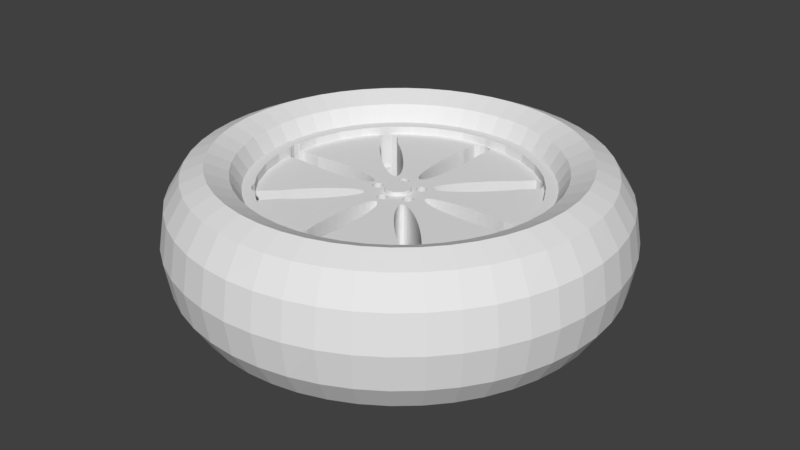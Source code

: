 # Source: wheel1.blend  (saved by Blender 2.79.0; exported with 4.5.12 LTS)
import bpy
from mathutils import Matrix  # noqa: F401  (used for matrix-valued properties, if any)

bpy.ops.wm.read_factory_settings(use_empty=True)
scene = bpy.context.scene
scene.name = 'Scene'

# ---- collections
col_collection_1 = bpy.data.collections.new('Collection 1'); scene.collection.children.link(col_collection_1)

# ---- world
world_world = bpy.data.worlds.new('World'); scene.world = world_world
world_world.color = (0.05088, 0.05088, 0.05088)
world_world.use_sun_shadow = False
world_world.sun_shadow_jitter_overblur = 0.0
world_world.cycles.sampling_method = 'MANUAL'

# ---- meshes
me_cylinder = bpy.data.meshes.new('Cylinder')
me_cylinder.from_pydata([(0.0, 0.7546, 0.8163), (0.1472, 0.7401, 0.8163), (0.2888, 0.6972, 0.8163), (0.4192, 0.6274, 0.8163), (0.5336, 0.5336, 0.8163), (0.6274, 0.4192, 0.8163), (0.6972, 0.2888, 0.8163), (0.7401, 0.1472, 0.8163), (0.7401, -0.1472, 0.8163), (0.6972, -0.2888, 0.8163), (0.6274, -0.4192, 0.8163), (0.4192, -0.6274, 0.8163), (0.2888, -0.6972, 0.8163), (0.1472, -0.7401, 0.8163), (-0.1472, -0.7401, 0.8163), (-0.2888, -0.6972, 0.8163), (-0.4192, -0.6274, 0.8163), (-0.6274, -0.4192, 0.8163), (-0.6972, -0.2888, 0.8163), (-0.7401, -0.1472, 0.8163), (-0.7401, 0.1472, 0.8163), (-0.6972, 0.2888, 0.8163), (-0.6274, 0.4192, 0.8163), (-0.5336, 0.5336, 0.8163), (-0.4192, 0.6274, 0.8163), (-0.2888, 0.6972, 0.8163), (-0.1472, 0.7401, 0.8163), (0.0, 1.0, -1.0), (0.0, 1.0, 1.0), (0.1951, 0.9808, -1.0), (0.1951, 0.9808, 1.0), (0.3827, 0.9239, -1.0), (0.3827, 0.9239, 1.0), (0.5556, 0.8315, -1.0), (0.5556, 0.8315, 1.0), (0.7071, 0.7071, -1.0), (0.7071, 0.7071, 1.0), (0.8315, 0.5556, -1.0), (0.8315, 0.5556, 1.0), (0.9239, 0.3827, -1.0), (0.9239, 0.3827, 1.0), (0.9808, 0.1951, -1.0), (0.9808, 0.1951, 1.0), (1.0, 7.55e-08, -1.0), (1.0, 7.55e-08, 1.0), (0.9808, -0.1951, -1.0), (0.9808, -0.1951, 1.0), (0.9239, -0.3827, -1.0), (0.9239, -0.3827, 1.0), (0.8315, -0.5556, -1.0), (0.8315, -0.5556, 1.0), (0.7071, -0.7071, -1.0), (0.7071, -0.7071, 1.0), (0.5556, -0.8315, -1.0), (0.5556, -0.8315, 1.0), (0.3827, -0.9239, -1.0), (0.3827, -0.9239, 1.0), (0.1951, -0.9808, -1.0), (0.1951, -0.9808, 1.0), (-3.258e-07, -1.0, -1.0), (-3.258e-07, -1.0, 1.0), (-0.1951, -0.9808, -1.0), (-0.1951, -0.9808, 1.0), (-0.3827, -0.9239, -1.0), (-0.3827, -0.9239, 1.0), (-0.5556, -0.8315, -1.0), (-0.5556, -0.8315, 1.0), (-0.7071, -0.7071, -1.0), (-0.7071, -0.7071, 1.0), (-0.8315, -0.5556, -1.0), (-0.8315, -0.5556, 1.0), (-0.9239, -0.3827, -1.0), (-0.9239, -0.3827, 1.0), (-0.9808, -0.1951, -1.0), (-0.9808, -0.1951, 1.0), (-1.0, 9.656e-07, -1.0), (-1.0, 9.656e-07, 1.0), (-0.9808, 0.1951, -1.0), (-0.9808, 0.1951, 1.0), (-0.9239, 0.3827, -1.0), (-0.9239, 0.3827, 1.0), (-0.8315, 0.5556, -1.0), (-0.8315, 0.5556, 1.0), (-0.7071, 0.7071, -1.0), (-0.7071, 0.7071, 1.0), (-0.5556, 0.8315, -1.0), (-0.5556, 0.8315, 1.0), (-0.3827, 0.9239, -1.0), (-0.3827, 0.9239, 1.0), (-0.1951, 0.9808, -1.0), (-0.1951, 0.9808, 1.0), (0.6274, -0.4192, 1.0), (0.0, 0.7546, 1.0), (-0.1472, 0.7401, 1.0), (-0.2888, 0.6972, 1.0), (-0.6972, -0.2888, 1.0), (-0.6274, -0.4192, 1.0), (-0.7401, -0.1472, 1.0), (-0.1472, -0.7401, 1.0), (-0.2888, -0.6972, 1.0), (0.7401, 0.1472, 1.0), (0.4192, 0.6274, 1.0), (0.6972, 0.2888, 1.0), (0.1472, -0.7401, 1.0), (-0.5336, 0.5336, 1.0), (-0.4192, 0.6274, 1.0), (-0.6274, 0.4192, 1.0), (0.7401, -0.1472, 1.0), (0.4192, -0.6274, 1.0), (0.6972, -0.2888, 1.0), (-0.4192, -0.6274, 1.0), (-0.7401, 0.1472, 1.0), (0.5336, 0.5336, 1.0), (0.2888, -0.6972, 1.0), (0.6274, 0.4192, 1.0), (-0.6972, 0.2888, 1.0), (0.2888, 0.6972, 1.0), (0.1472, 0.7401, 1.0), (0.1813, -0.1426, 0.8163), (0.1813, -0.1426, -1.0), (0.1222, -0.1316, 0.8163), (0.1222, -0.1316, -1.0), (0.1346, 0.1084, 0.8163), (0.1346, 0.1084, -1.0), (0.2906, 0.2013, 0.8163), (0.2906, 0.2013, -1.0), (0.2507, 0.1693, 0.8163), (0.2507, 0.1693, -1.0), (0.1546, 0.1121, 0.8163), (0.1546, 0.1121, -1.0), (0.1215, -0.164, 0.8163), (0.1215, -0.164, -1.0), (0.3284, -0.4227, 0.8163), (0.3284, -0.4227, -1.0), (0.5384, -0.5477, 1.0), (0.5384, -0.5477, -1.0), (0.3699, -0.4593, 0.8163), (0.3699, -0.4593, -1.0), (0.1178, -0.144, 0.8163), (0.1178, -0.144, -1.0), (5.96e-08, -0.7707, 1.0), (5.96e-08, -0.7707, -1.0), (-0.05654, -0.3638, 0.8163), (-0.05654, -0.3638, -1.0), (0.4499, 0.3606, 0.8163), (0.4499, 0.3606, -1.0), (-0.0278, -0.7651, 1.0), (-0.0278, -0.7651, -1.0), (0.4819, 0.4005, 0.8163), (0.4819, 0.4005, -1.0), (-0.05088, -0.6399, 0.8163), (-0.05088, -0.6399, -1.0), (0.2137, 0.1432, 0.8163), (0.2137, 0.1432, -1.0), (0.1813, 0.1239, 0.8163), (0.1813, 0.1239, -1.0), (0.1222, 0.1128, 0.8163), (0.1222, 0.1128, -1.0), (0.3818, -0.4687, -1.0), (0.4099, -0.4912, 0.8163), (0.4099, -0.4912, -1.0), (0.3321, 0.2379, 0.8163), (0.3321, 0.2379, -1.0), (0.4133, 0.3191, 0.8163), (0.4133, 0.3191, -1.0), (0.3735, 0.2776, 0.8163), (0.3735, 0.2776, -1.0), (0.3284, 0.4039, 0.8163), (0.3284, 0.4039, -1.0), (0.4133, -0.3378, 0.8163), (0.4133, -0.3378, -1.0), (0.3699, 0.4405, 0.8163), (0.3699, 0.4405, -1.0), (0.4499, -0.3793, 0.8163), (0.4499, -0.3793, -1.0), (0.3833, 0.4512, 0.8163), (0.1215, 0.1452, 0.8163), (0.1215, 0.1452, -1.0), (0.1332, 0.1719, 0.8163), (0.1332, 0.1719, -1.0), (0.4819, -0.4193, 0.8163), (0.4819, -0.4193, -1.0), (0.3735, -0.2964, 0.8163), (0.3735, -0.2964, -1.0), (0.2507, -0.1881, 0.8163), (0.2507, -0.1881, -1.0), (0.3321, -0.2566, 0.8163), (0.3321, -0.2566, -1.0), (0.2906, -0.22, 0.8163), (0.2906, -0.22, -1.0), (0.2472, 0.3227, 0.8163), (0.2472, 0.3227, -1.0), (0.1526, 0.2044, 0.8163), (0.1526, 0.2044, -1.0), (0.287, 0.3642, 0.8163), (0.287, 0.3642, -1.0), (0.5424, 0.5229, 1.0), (0.5424, 0.5229, 0.8163), (0.5384, 0.529, 1.0), (0.5384, 0.529, -1.0), (0.4392, 0.5062, 0.8163), (0.4392, 0.5062, -1.0), (0.4099, 0.4725, 0.8163), (0.4099, 0.4725, -1.0), (0.2137, -0.1619, 0.8163), (0.2137, -0.1619, -1.0), (0.05654, -0.5891, 0.8163), (0.05654, -0.5891, -1.0), (0.06002, -0.5339, 0.8163), (0.06002, -0.5339, -1.0), (0.05088, -0.6399, 0.8163), (0.05088, -0.6399, -1.0), (0.1346, -0.1271, 0.8163), (0.1346, -0.1271, -1.0), (0.287, -0.3829, 0.8163), (0.287, -0.3829, -1.0), (0.1332, -0.1907, 0.8163), (0.1332, -0.1907, -1.0), (0.2472, -0.3415, 0.8163), (0.2472, -0.3415, -1.0), (-0.034, -0.2318, 0.8163), (-0.034, -0.2318, -1.0), (-0.04327, -0.2684, 0.8163), (-0.04327, -0.2684, -1.0), (0.06119, -0.4765, 0.8163), (0.06119, -0.4765, -1.0), (0.06002, -0.4191, 0.8163), (0.06002, -0.4191, -1.0), (-0.05088, -0.313, 0.8163), (-0.05088, -0.313, -1.0), (0.1787, -0.26, 0.8163), (0.1787, -0.26, -1.0), (0.1546, -0.1309, 0.8163), (0.1546, -0.1309, -1.0), (0.2107, -0.3, 0.8163), (0.2107, -0.3, -1.0), (0.1525, -0.2231, 0.8163), (0.1525, -0.2231, -1.0), (0.05404, -0.6845, 0.8163), (0.05404, -0.6845, -1.0), (0.7594, 5.734e-08, 1.0), (0.7613, -0.009375, 1.0), (0.7613, -0.009375, -1.0), (0.5362, 0.5304, 1.0), (0.5362, 0.5304, 0.8163), (0.2107, 0.2813, 0.8163), (0.2107, 0.2813, -1.0), (0.1787, 0.2413, 0.8163), (0.1787, 0.2413, -1.0), (0.1178, 0.1253, 0.8163), (0.1178, 0.1253, -1.0), (0.5156, 0.4298, 0.8163), (0.5156, 0.4298, -1.0), (0.4392, -0.525, 0.8163), (0.4392, -0.525, -1.0), (0.4645, -0.5515, 0.8163), (0.4645, -0.5515, -1.0), (0.7557, -0.03718, 1.0), (0.7557, -0.03718, -1.0), (0.7501, -0.04615, 1.0), (0.7501, -0.04615, 0.8163), (0.7389, -0.06391, 0.8163), (0.7389, -0.06391, -1.0), (0.4839, -0.5705, 0.8163), (0.4839, -0.5705, -1.0), (0.6752, -0.06341, 0.8163), (0.6752, -0.06341, -1.0), (0.7118, -0.06429, 0.8163), (0.7118, -0.06429, -1.0), (0.4839, 0.5517, 0.8163), (0.4839, 0.5517, -1.0), (0.4645, 0.5327, 0.8163), (0.4645, 0.5327, -1.0), (0.5147, 0.5446, 0.8163), (0.5147, 0.5446, -1.0), (0.0278, -0.7651, 1.0), (0.0278, -0.7651, -1.0), (0.554, 0.5053, 0.8163), (0.554, 0.5053, -1.0), (0.5611, 0.4746, 0.8163), (0.5611, 0.4746, -1.0), (0.5611, -0.4933, 0.8163), (0.5611, -0.4933, -1.0), (-0.05279, -0.7494, 1.0), (-0.05279, -0.7494, 0.8163), (-0.05454, -0.7483, 0.8163), (-0.05454, -0.7483, -1.0), (0.7118, 0.04554, 0.8163), (0.7118, 0.04554, -1.0), (0.7389, 0.04516, 0.8163), (0.7389, 0.04516, -1.0), (0.5421, 0.4551, 0.8163), (0.5421, 0.4551, -1.0), (0.5156, -0.4486, 0.8163), (0.5156, -0.4486, -1.0), (0.7523, 0.0239, 0.8163), (0.7523, 0.0239, 1.0), (0.7557, 0.01843, 1.0), (0.7557, 0.01843, -1.0), (0.6752, 0.04466, 0.8163), (0.6752, 0.04466, -1.0), (0.5147, -0.5634, 1.0), (0.5147, -0.5634, -1.0), (0.4905, -0.5689, 1.0), (0.4905, -0.5689, 0.8163), (0.05279, -0.7494, 1.0), (0.05279, -0.7494, 0.8163), (0.05454, -0.7483, 0.8163), (0.05454, -0.7483, -1.0), (0.5589, -0.5027, 1.0), (0.554, -0.5241, 1.0), (0.554, -0.5241, -1.0), (0.5589, -0.5027, 0.8163), (0.05492, -0.7211, 0.8163), (0.05492, -0.7211, -1.0), (-0.05492, -0.7211, 0.8163), (-0.05492, -0.7211, -1.0), (0.5421, -0.4738, 0.8163), (0.5421, -0.4738, -1.0), (-0.05404, -0.6845, 0.8163), (-0.05404, -0.6845, -1.0), (0.2224, 0.02462, 0.8163), (0.2224, 0.02462, -1.0), (0.1952, 0.01404, 0.8163), (0.1952, 0.01404, -1.0), (0.3545, -0.06591, 0.8163), (0.3545, -0.06591, -1.0), (0.1785, 0.002564, 0.8163), (0.1785, 0.002564, -1.0), (0.3036, 0.04151, 0.8163), (0.3036, 0.04151, -1.0), (0.259, 0.0339, 0.8163), (0.259, 0.0339, -1.0), (0.6306, 0.04151, 0.8163), (0.6306, 0.04151, -1.0), (0.5797, 0.04716, 0.8163), (0.5797, 0.04716, -1.0), (0.3545, 0.04716, 0.8163), (0.3545, 0.04716, -1.0), (0.5245, 0.05064, 0.8163), (0.5245, 0.05064, -1.0), (0.1785, -0.02131, 0.8163), (0.1785, -0.02131, -1.0), (0.5245, -0.06939, 0.8163), (0.5245, -0.06939, -1.0), (0.5797, -0.06591, 0.8163), (0.5797, -0.06591, -1.0), (0.1728, -0.009375, 0.8163), (0.1728, -0.009375, -1.0), (0.1952, -0.03279, 0.8163), (0.1952, -0.03279, -1.0), (0.01194, -0.1879, 0.8163), (0.01194, -0.1879, -1.0), (0.02342, -0.2046, 0.8163), (0.02342, -0.2046, -1.0), (0.04327, -0.2684, 0.8163), (0.04327, -0.2684, -1.0), (0.034, -0.2318, 0.8163), (0.034, -0.2318, -1.0), (-0.02342, -0.2046, 0.8163), (-0.02342, -0.2046, -1.0), (-0.01194, -0.1879, 0.8163), (-0.01194, -0.1879, -1.0), (0.4671, -0.07057, 0.8163), (0.4671, -0.07057, -1.0), (0.6306, -0.06026, 0.8163), (0.6306, -0.06026, -1.0), (0.4097, -0.06939, 0.8163), (0.4097, -0.06939, -1.0), (0.4671, 0.05182, 0.8163), (0.4671, 0.05182, -1.0), (0.4097, 0.05064, 0.8163), (0.4097, 0.05064, -1.0), (0.3036, -0.06026, 0.8163), (0.3036, -0.06026, -1.0), (0.259, -0.05265, 0.8163), (0.259, -0.05265, -1.0), (0.2224, -0.04337, 0.8163), (0.2224, -0.04337, -1.0), (0.05654, -0.3638, 0.8163), (0.05654, -0.3638, -1.0), (-0.05654, -0.5891, 0.8163), (-0.05654, -0.5891, -1.0), (-0.06002, -0.5339, 0.8163), (-0.06002, -0.5339, -1.0), (0.05088, -0.313, 0.8163), (0.05088, -0.313, -1.0), (-8.941e-08, -0.1822, 0.8163), (-8.941e-08, -0.1822, -1.0), (-0.06119, -0.4765, 0.8163), (-0.06119, -0.4765, -1.0), (-0.06002, -0.4191, 0.8163), (-0.06002, -0.4191, -1.0), (-0.5421, -0.4738, 0.8163), (-0.5421, -0.4738, -1.0), (-0.5156, -0.4486, 0.8163), (-0.5156, -0.4486, -1.0), (0.05454, 0.7296, 0.8163), (0.05454, 0.7296, -1.0), (-0.5611, 0.4746, 0.8163), (-0.5611, 0.4746, -1.0), (-0.5611, -0.4933, 0.8163), (-0.5611, -0.4933, -1.0), (-0.5589, -0.5027, 0.8163), (-0.5589, -0.5027, 1.0), (-0.4839, -0.5705, 0.8163), (-0.4839, -0.5705, -1.0), (-0.4645, -0.5515, 0.8163), (-0.4645, -0.5515, -1.0), (-0.5147, 0.5446, 0.8163), (-0.5147, 0.5446, -1.0), (-0.7557, 0.01843, 1.0), (-0.7523, 0.0239, 1.0), (-0.7523, 0.0239, 0.8163), (-0.7557, 0.01843, -1.0), (-0.6752, -0.06341, 0.8163), (-0.6752, -0.06341, -1.0), (-0.7118, -0.06429, 0.8163), (-0.7118, -0.06429, -1.0), (-0.7118, 0.04554, 0.8163), (-0.7118, 0.04554, -1.0), (0.0278, 0.7463, 0.8163), (0.0278, 0.7463, -1.0), (-0.05454, 0.7296, 0.8163), (-0.05454, 0.7296, -1.0), (-0.554, -0.5241, 1.0), (-0.554, -0.5241, -1.0), (-0.05492, 0.7024, 0.8163), (-0.05492, 0.7024, -1.0), (0.05492, 0.7024, 0.8163), (0.05492, 0.7024, -1.0), (0.05404, 0.6658, 0.8163), (0.05404, 0.6658, -1.0), (-0.05404, 0.6658, 0.8163), (-0.05404, 0.6658, -1.0), (-0.554, 0.5053, 0.8163), (-0.554, 0.5053, -1.0), (-0.7389, -0.06391, 0.8163), (-0.7389, -0.06391, -1.0), (-0.7389, 0.04516, 0.8163), (-0.7389, 0.04516, -1.0), (-0.5147, -0.5634, 1.0), (-0.5147, -0.5634, -1.0), (-0.4392, -0.525, 0.8163), (-0.4392, -0.525, -1.0), (-0.4905, -0.5689, 1.0), (-0.4905, -0.5689, 0.8163), (-0.6752, 0.04466, 0.8163), (-0.6752, 0.04466, -1.0), (-0.4839, 0.5517, 0.8163), (-0.4839, 0.5517, -1.0), (-0.4645, 0.5327, 0.8163), (-0.4645, 0.5327, -1.0), (-0.5421, 0.4551, 0.8163), (-0.5421, 0.4551, -1.0), (-0.2507, 0.1693, 0.8163), (-0.2507, 0.1693, -1.0), (-0.2472, 0.3227, 0.8163), (-0.2472, 0.3227, -1.0), (-0.2137, 0.1432, 0.8163), (-0.2137, 0.1432, -1.0), (-0.2107, 0.2813, 0.8163), (-0.2107, 0.2813, -1.0), (-0.3321, 0.2379, 0.8163), (-0.3321, 0.2379, -1.0), (-0.2906, 0.2013, 0.8163), (-0.2906, 0.2013, -1.0), (-0.1222, 0.1128, 0.8163), (-0.1222, 0.1128, -1.0), (-0.1332, 0.1719, 0.8163), (-0.1332, 0.1719, -1.0), (-0.1526, 0.2044, 0.8163), (-0.1526, 0.2044, -1.0), (-0.1346, 0.1084, 0.8163), (-0.1346, 0.1084, -1.0), (-0.1813, 0.1239, 0.8163), (-0.1813, 0.1239, -1.0), (-0.1546, 0.1121, 0.8163), (-0.1546, 0.1121, -1.0), (-0.4499, 0.3606, 0.8163), (-0.4499, 0.3606, -1.0), (-0.3735, 0.2776, 0.8163), (-0.3735, 0.2776, -1.0), (-0.4133, 0.3191, 0.8163), (-0.4133, 0.3191, -1.0), (-0.4819, 0.4005, 0.8163), (-0.4819, 0.4005, -1.0), (-0.1215, 0.1452, 0.8163), (-0.1215, 0.1452, -1.0), (-0.1787, 0.2413, 0.8163), (-0.1787, 0.2413, -1.0), (-0.1178, 0.1253, 0.8163), (-0.1178, 0.1253, -1.0), (-0.5156, 0.4298, 0.8163), (-0.5156, 0.4298, -1.0), (-0.7557, -0.03718, 1.0), (-0.7557, -0.03718, -1.0), (-0.7501, -0.04615, 0.8163), (-0.7501, -0.04615, 1.0), (-0.0278, 0.7463, 0.8163), (-0.0278, 0.7463, -1.0), (-0.4392, 0.5062, 0.8163), (-0.4392, 0.5062, -1.0), (-0.2224, 0.02462, 0.8163), (-0.2224, 0.02462, -1.0), (-0.1952, 0.01404, 0.8163), (-0.1952, 0.01404, -1.0), (-0.1785, 0.002564, 0.8163), (-0.1785, 0.002564, -1.0), (-0.1785, -0.02131, 0.8163), (-0.1785, -0.02131, -1.0), (-0.1728, -0.009375, 0.8163), (-0.1728, -0.009375, -1.0), (-0.1952, -0.03279, 0.8163), (-0.1952, -0.03279, -1.0), (-0.7613, -0.009375, 1.0), (-0.7613, -0.009375, -1.0), (-0.259, 0.0339, 0.8163), (-0.259, 0.0339, -1.0), (-0.3545, 0.04716, 0.8163), (-0.3545, 0.04716, -1.0), (-0.3036, 0.04151, 0.8163), (-0.3036, 0.04151, -1.0), (-2.98e-08, 0.752, 0.8163), (-2.98e-08, 0.752, -1.0), (-0.2224, -0.04337, 0.8163), (-0.2224, -0.04337, -1.0), (-0.02342, 0.1858, 0.8163), (-0.02342, 0.1858, -1.0), (-0.034, 0.213, 0.8163), (-0.034, 0.213, -1.0), (-0.05088, 0.6212, 0.8163), (-0.05088, 0.6212, -1.0), (-0.04327, 0.2496, 0.8163), (-0.04327, 0.2496, -1.0), (-0.05654, 0.3451, 0.8163), (-0.05654, 0.3451, -1.0), (-0.7594, 7.333e-07, 1.0), (-0.05088, 0.2942, 0.8163), (-0.05088, 0.2942, -1.0), (-0.06002, 0.4003, 0.8163), (-0.06002, 0.4003, -1.0), (-0.01194, 0.1691, 0.8163), (-0.01194, 0.1691, -1.0), (0.02342, 0.1858, 0.8163), (0.02342, 0.1858, -1.0), (0.01194, 0.1691, 0.8163), (0.01194, 0.1691, -1.0), (-5.96e-08, 0.1634, 0.8163), (-5.96e-08, 0.1634, -1.0), (-0.5362, 0.5304, 1.0), (-0.5362, 0.5304, 0.8163), (-0.5384, 0.529, 1.0), (-0.5384, 0.529, -1.0), (-0.05654, 0.5703, 0.8163), (-0.05654, 0.5703, -1.0), (-0.06002, 0.5151, 0.8163), (-0.06002, 0.5151, -1.0), (-0.06119, 0.4577, 0.8163), (-0.06119, 0.4577, -1.0), (0.05088, 0.2942, 0.8163), (0.05088, 0.2942, -1.0), (0.04327, 0.2496, 0.8163), (0.04327, 0.2496, -1.0), (0.034, 0.213, 0.8163), (0.034, 0.213, -1.0), (0.05654, 0.3451, 0.8163), (0.05654, 0.3451, -1.0), (-0.4819, -0.4193, 0.8163), (-0.4819, -0.4193, -1.0), (-0.3321, -0.2566, 0.8163), (-0.3321, -0.2566, -1.0), (-0.1215, -0.164, 0.8163), (-0.1215, -0.164, -1.0), (-0.5797, 0.04716, 0.8163), (-0.5797, 0.04716, -1.0), (-0.2906, -0.22, 0.8163), (-0.2906, -0.22, -1.0), (-0.5245, 0.05064, 0.8163), (-0.5245, 0.05064, -1.0), (-0.287, -0.3829, 0.8163), (-0.287, -0.3829, -1.0), (-0.6306, 0.04151, 0.8163), (-0.6306, 0.04151, -1.0), (-0.3284, -0.4227, 0.8163), (-0.3284, -0.4227, -1.0), (-0.2137, -0.1619, 0.8163), (-0.2137, -0.1619, -1.0), (-0.1813, -0.1426, 0.8163), (-0.1813, -0.1426, -1.0), (-0.4133, -0.3378, 0.8163), (-0.4133, -0.3378, -1.0), (-0.1546, -0.1309, 0.8163), (-0.1546, -0.1309, -1.0), (-0.2507, -0.1881, 0.8163), (-0.2507, -0.1881, -1.0), (-0.4097, 0.05064, 0.8163), (-0.4097, 0.05064, -1.0), (-0.4671, 0.05182, 0.8163), (-0.4671, 0.05182, -1.0), (-0.1332, -0.1907, 0.8163), (-0.1332, -0.1907, -1.0), (-0.5384, -0.5477, 1.0), (-0.5384, -0.5477, -1.0), (-0.1178, -0.144, 0.8163), (-0.1178, -0.144, -1.0), (-0.3735, -0.2964, 0.8163), (-0.3735, -0.2964, -1.0), (-0.4499, -0.3793, 0.8163), (-0.4499, -0.3793, -1.0), (-0.4099, -0.4912, 0.8163), (-0.4099, -0.4912, -1.0), (-0.3699, -0.4593, 0.8163), (-0.3699, -0.4593, -1.0), (-0.1222, -0.1316, 0.8163), (-0.1222, -0.1316, -1.0), (-0.1346, -0.1271, 0.8163), (-0.1346, -0.1271, -1.0), (-0.2107, -0.3, 0.8163), (-0.2107, -0.3, -1.0), (-0.1526, -0.2231, 0.8163), (-0.1526, -0.2231, -1.0), (-0.2472, -0.3415, 0.8163), (-0.2472, -0.3415, -1.0), (-0.1787, -0.26, 0.8163), (-0.1787, -0.26, -1.0), (0.06119, 0.4577, 0.8163), (0.06119, 0.4577, -1.0), (0.06002, 0.5151, 0.8163), (0.06002, 0.5151, -1.0), (-0.5424, 0.5229, 1.0), (-0.5424, 0.5229, 0.8163), (0.06002, 0.4003, 0.8163), (0.06002, 0.4003, -1.0), (-0.4097, -0.06939, 0.8163), (-0.4097, -0.06939, -1.0), (-0.3545, -0.06591, 0.8163), (-0.3545, -0.06591, -1.0), (-0.259, -0.05265, 0.8163), (-0.259, -0.05265, -1.0), (-0.4099, 0.4725, 0.8163), (-0.4099, 0.4725, -1.0), (-0.3818, 0.45, -1.0), (0.05654, 0.5703, 0.8163), (0.05654, 0.5703, -1.0), (-0.3284, 0.4039, 0.8163), (-0.3284, 0.4039, -1.0), (-0.3699, 0.4405, 0.8163), (-0.3699, 0.4405, -1.0), (0.05088, 0.6212, 0.8163), (0.05088, 0.6212, -1.0), (-0.3036, -0.06026, 0.8163), (-0.3036, -0.06026, -1.0), (-0.287, 0.3642, 0.8163), (-0.287, 0.3642, -1.0), (-0.5797, -0.06591, 0.8163), (-0.5797, -0.06591, -1.0), (-0.4671, -0.07057, 0.8163), (-0.4671, -0.07057, -1.0), (-0.6306, -0.06026, 0.8163), (-0.6306, -0.06026, -1.0), (-0.5245, -0.06939, 0.8163), (-0.5245, -0.06939, -1.0), (0.0697, 0.09648, 0.8163), (0.0697, 0.09648, -1.0), (0.06535, 0.05229, 0.8163), (0.06535, 0.05229, -1.0), (0.06535, 0.0929, 0.8163), (0.06535, 0.0929, -1.0), (0.0697, 0.04872, 0.8163), (0.0697, 0.04872, -1.0), (0.06178, 0.08855, 0.8163), (0.06178, 0.08855, -1.0), (0.05749, 0.06699, 0.8163), (0.05749, 0.06699, -1.0), (0.05694, 0.0726, 0.8163), (0.05694, 0.0726, -1.0), (0.06178, 0.05664, 0.8163), (0.06178, 0.05664, -1.0), (0.05912, 0.06161, 0.8163), (0.05912, 0.06161, -1.0), (0.05749, 0.0782, 0.8163), (0.05749, 0.0782, -1.0), (0.05912, 0.08359, 0.8163), (0.05912, 0.08359, -1.0), (-0.04565, 0.06646, 0.8163), (-0.04565, 0.06646, -1.0), (-0.04026, 0.06809, 0.8163), (-0.04026, 0.06809, -1.0), (-0.07941, 0.1002, 0.8163), (-0.07941, 0.1002, -1.0), (-0.07997, 0.09462, 0.8163), (-0.07997, 0.09462, -1.0), (-0.05125, 0.0659, 0.8163), (-0.05125, 0.0659, -1.0), (-0.07941, 0.08902, 0.8163), (-0.07941, 0.08902, -1.0), (-0.09304, -0.04073, 0.8163), (-0.09304, -0.04073, -1.0), (-0.09249, -0.03513, 0.8163), (-0.09249, -0.03513, -1.0), (-0.09467, -0.04612, 0.8163), (-0.09467, -0.04612, -1.0), (-0.07513, 0.07867, 0.8163), (-0.07513, 0.07867, -1.0), (-0.02737, 0.07867, 0.8163), (-0.02737, 0.07867, -1.0), (-0.07778, 0.08363, 0.8163), (-0.07778, 0.08363, -1.0), (-0.07156, 0.07431, 0.8163), (-0.07156, 0.07431, -1.0), (-0.07778, 0.1056, 0.8163), (-0.07778, 0.1056, -1.0), (-0.0672, 0.1185, 0.8163), (-0.0672, 0.1185, -1.0), (-0.07156, 0.1149, 0.8163), (-0.07156, 0.1149, -1.0), (-0.07513, 0.1106, 0.8163), (-0.07513, 0.1106, -1.0), (-0.03529, 0.07074, 0.8163), (-0.03529, 0.07074, -1.0), (-0.03094, 0.07431, 0.8163), (-0.03094, 0.07431, -1.0), (-0.02472, 0.08363, 0.8163), (-0.02472, 0.08363, -1.0), (-0.02308, 0.08902, 0.8163), (-0.02308, 0.08902, -1.0), (-0.1009, -0.01482, 0.8163), (-0.1009, -0.01482, -1.0), (-0.09733, -0.05108, 0.8163), (-0.09733, -0.05108, -1.0), (-0.05685, 0.06646, 0.8163), (-0.05685, 0.06646, -1.0), (-0.06224, 0.06809, 0.8163), (-0.06224, 0.06809, -1.0), (-0.0672, 0.07074, 0.8163), (-0.0672, 0.07074, -1.0), (-0.06224, 0.1212, 0.8163), (-0.06224, 0.1212, -1.0), (0.08624, -0.08401, 0.8163), (0.08624, -0.08401, -1.0), (0.08267, -0.07966, 0.8163), (0.08267, -0.07966, -1.0), (0.09556, -0.03717, 0.8163), (0.09556, -0.03717, -1.0), (0.09059, -0.03982, 0.8163), (0.09059, -0.03982, -1.0), (0.08002, -0.07469, 0.8163), (0.08002, -0.07469, -1.0), (-0.1268, -0.00696, 0.8163), (-0.1268, -0.00696, -1.0), (-0.1322, -0.008594, 0.8163), (-0.1322, -0.008594, -1.0), (0.07783, -0.0637, 0.8163), (0.07783, -0.0637, -1.0), (0.07466, 0.09913, 0.8163), (0.07466, 0.09913, -1.0), (0.07838, -0.06931, 0.8163), (0.07838, -0.06931, -1.0), (0.07838, -0.0581, 0.8163), (0.07838, -0.0581, -1.0), (0.09059, -0.08758, 0.8163), (0.09059, -0.08758, -1.0), (0.1122, -0.03554, 0.8163), (0.1122, -0.03554, -1.0), (0.1065, -0.03499, 0.8163), (0.1065, -0.03499, -1.0), (0.1009, -0.09187, 0.8163), (0.1009, -0.09187, -1.0), (0.09556, -0.09024, 0.8163), (0.09556, -0.09024, -1.0), (0.08565, 0.1013, 0.8163), (0.08565, 0.1013, -1.0), (0.08005, 0.1008, 0.8163), (0.08005, 0.1008, -1.0), (0.08624, -0.0434, 0.8163), (0.08624, -0.0434, -1.0), (0.08267, -0.04775, 0.8163), (0.08267, -0.04775, -1.0), (0.08002, -0.05271, 0.8163), (0.08002, -0.05271, -1.0), (0.1269, -0.0434, 0.8163), (0.1269, -0.0434, -1.0), (0.1225, -0.03983, 0.8163), (0.1225, -0.03983, -1.0), (0.1175, -0.03717, 0.8163), (0.1175, -0.03717, -1.0), (0.1304, -0.04775, 0.8163), (0.1304, -0.04775, -1.0), (-0.0415, -0.1269, 0.8163), (-0.0415, -0.1269, -1.0), (-0.04095, -0.1213, 0.8163), (-0.04095, -0.1213, -1.0), (-0.03931, -0.116, 0.8163), (-0.03931, -0.116, -1.0), (-0.01838, -0.1551, 0.8163), (-0.01838, -0.1551, -1.0), (0.007525, -0.1066, 0.8163), (0.007525, -0.1066, -1.0), (0.0111, -0.111, 0.8163), (0.0111, -0.111, -1.0), (0.01375, -0.1379, 0.8163), (0.01375, -0.1379, -1.0), (0.01538, -0.1325, 0.8163), (0.01538, -0.1325, -1.0), (0.01375, -0.116, 0.8163), (0.01375, -0.116, -1.0), (-0.03309, -0.1066, 0.8163), (-0.03309, -0.1066, -1.0), (-0.03666, -0.111, 0.8163), (-0.03666, -0.111, -1.0), (-0.02874, -0.1031, 0.8163), (-0.02874, -0.1031, -1.0), (-0.04095, -0.1325, 0.8163), (-0.04095, -0.1325, -1.0), (-0.03309, -0.1472, 0.8163), (-0.03574, -0.144, -1.0), (-0.03309, -0.1472, -1.0), (-0.03666, -0.1429, 0.8163), (-0.03666, -0.1429, -1.0), (-0.03931, -0.1379, 0.8163), (-0.03931, -0.1379, -1.0), (0.01538, -0.1213, 0.8163), (0.01538, -0.1213, -1.0), (0.01594, -0.1269, 0.8163), (0.01594, -0.1269, -1.0), (-0.01278, -0.1557, 0.8163), (-0.01278, -0.1557, -1.0), (-0.02377, -0.1004, 0.8163), (-0.02377, -0.1004, -1.0), (0.003173, -0.1031, 0.8163), (0.003173, -0.1031, -1.0), (-0.001792, -0.1004, 0.8163), (-0.001792, -0.1004, -1.0), (-0.01278, -0.09822, 0.8163), (-0.01278, -0.09822, -1.0), (-0.007179, -0.09878, 0.8163), (-0.007179, -0.09878, -1.0), (0.106, 0.05229, 0.8163), (0.106, 0.05229, -1.0), (0.1016, 0.04872, 0.8163), (0.1016, 0.04872, -1.0), (0.1009, -0.03554, 0.8163), (0.1009, -0.03554, -1.0), (0.09664, 0.04606, 0.8163), (0.09664, 0.04606, -1.0), (0.106, 0.0929, 0.8163), (0.106, 0.0929, -1.0), (0.1016, 0.09648, 0.8163), (0.1016, 0.09648, -1.0), (0.09664, 0.09913, 0.8163), (0.09664, 0.09913, -1.0), (0.08565, 0.04388, 0.8163), (0.08565, 0.04388, -1.0), (0.09126, 0.04443, 0.8163), (0.09126, 0.04443, -1.0), (0.08005, 0.04443, 0.8163), (0.08005, 0.04443, -1.0), (0.1095, 0.05664, 0.8163), (0.1095, 0.05664, -1.0), (0.1144, 0.0726, 0.8163), (0.1144, 0.0726, -1.0), (0.1138, 0.06699, 0.8163), (0.1138, 0.06699, -1.0), (0.1122, 0.06161, 0.8163), (0.1122, 0.06161, -1.0), (0.09126, 0.1008, 0.8163), (0.09126, 0.1008, -1.0), (-0.1212, -0.006408, 0.8163), (-0.1212, -0.006408, -1.0), (0.07466, 0.04606, 0.8163), (0.07466, 0.04606, -1.0), (0.1037, -0.03526, 0.8163), (0.1095, 0.08855, 0.8163), (0.1095, 0.08855, -1.0), (0.1122, 0.08359, 0.8163), (0.1122, 0.08359, -1.0), (0.1138, 0.0782, 0.8163), (0.1138, 0.0782, -1.0), (-0.1102, -0.06166, 0.8163), (-0.1102, -0.06166, -1.0), (-0.1053, -0.05901, 0.8163), (-0.1053, -0.05901, -1.0), (-0.05685, 0.1228, 0.8163), (-0.05685, 0.1228, -1.0), (-0.1156, -0.06329, 0.8163), (-0.1156, -0.06329, -1.0), (-0.05125, 0.1233, 0.8163), (-0.05125, 0.1233, -1.0), (-0.02874, -0.1508, 0.8163), (-0.02874, -0.1508, -1.0), (0.007525, -0.1472, 0.8163), (0.007525, -0.1472, -1.0), (0.0111, -0.1429, 0.8163), (0.0111, -0.1429, -1.0), (0.01018, -0.144, -1.0), (-0.1102, -0.008594, 0.8163), (-0.1102, -0.008594, -1.0), (-0.1088, -0.009375, -1.0), (-0.09304, -0.02952, 0.8163), (-0.09304, -0.02952, -1.0), (-0.09467, -0.02414, 0.8163), (-0.09467, -0.02414, -1.0), (-0.1156, -0.00696, 0.8163), (-0.1156, -0.00696, -1.0), (-0.1053, -0.01125, 0.8163), (-0.1053, -0.01125, -1.0), (-0.1009, -0.05543, 0.8163), (-0.1009, -0.05543, -1.0), (-0.09733, -0.01917, 0.8163), (-0.09733, -0.01917, -1.0), (-0.02377, -0.1535, 0.8163), (-0.02377, -0.1535, -1.0), (-0.1212, -0.06385, 0.8163), (-0.1212, -0.06385, -1.0), (-0.1268, -0.06329, 0.8163), (-0.1268, -0.06329, -1.0), (-0.1322, -0.06166, 0.8163), (-0.1322, -0.06166, -1.0), (0.1347, -0.0581, 0.8163), (0.1347, -0.0581, -1.0), (0.1353, -0.0637, 0.8163), (0.1353, -0.0637, -1.0), (0.1331, -0.05271, 0.8163), (0.1331, -0.05271, -1.0), (0.1122, -0.09187, 0.8163), (0.1122, -0.09187, -1.0), (0.1304, -0.07966, 0.8163), (0.1304, -0.07966, -1.0), (0.1347, -0.06931, 0.8163), (0.1347, -0.06931, -1.0), (0.1065, -0.09242, 0.8163), (0.1065, -0.09242, -1.0), (0.1225, -0.08758, 0.8163), (0.1225, -0.08758, -1.0), (0.1269, -0.08401, 0.8163), (0.1269, -0.08401, -1.0), (0.1331, -0.07469, 0.8163), (0.1331, -0.07469, -1.0), (0.1175, -0.09024, 0.8163), (0.1175, -0.09024, -1.0), (-0.02308, 0.1002, 0.8163), (-0.02308, 0.1002, -1.0), (-0.02472, 0.1056, 0.8163), (-0.02472, 0.1056, -1.0), (-0.007179, -0.1551, 0.8163), (-0.007179, -0.1551, -1.0), (-0.02253, 0.09462, 0.8163), (-0.02253, 0.09462, -1.0), (-0.001792, -0.1535, 0.8163), (-0.001792, -0.1535, -1.0), (-0.1477, -0.02414, 0.8163), (-0.1477, -0.02414, -1.0), (-0.1451, -0.01917, 0.8163), (-0.1451, -0.01917, -1.0), (-0.1415, -0.01482, 0.8163), (-0.1415, -0.01482, -1.0), (-0.03529, 0.1185, 0.8163), (-0.03529, 0.1185, -1.0), (-0.02737, 0.1106, 0.8163), (-0.02737, 0.1106, -1.0), (0.003173, -0.1508, 0.8163), (0.003173, -0.1508, -1.0), (-0.1372, -0.05901, 0.8163), (-0.1372, -0.05901, -1.0), (-0.1477, -0.04612, 0.8163), (-0.1477, -0.04612, -1.0), (-0.1451, -0.05108, 0.8163), (-0.1451, -0.05108, -1.0), (-0.1415, -0.05543, 0.8163), (-0.1415, -0.05543, -1.0), (-0.04565, 0.1228, 0.8163), (-0.04565, 0.1228, -1.0), (-0.04026, 0.1212, 0.8163), (-0.04026, 0.1212, -1.0), (-0.03094, 0.1149, 0.8163), (-0.03094, 0.1149, -1.0), (-0.1372, -0.01125, 0.8163), (-0.1337, -0.009375, -1.0), (-0.1372, -0.01125, -1.0), (-0.01838, -0.09878, 0.8163), (-0.01838, -0.09878, -1.0), (-0.1494, -0.02952, 0.8163), (-0.1494, -0.02952, -1.0), (-0.1499, -0.03513, 0.8163), (-0.1499, -0.03513, -1.0), (-0.1494, -0.04073, 0.8163), (-0.1494, -0.04073, -1.0), (-0.001266, 0.05709, 0.3374), (-0.001266, 0.05709, 0.9059), (0.01293, 0.05569, 0.3374), (0.01293, 0.05569, 0.9059), (0.02658, 0.05155, 0.3374), (0.02658, 0.05155, 0.9059), (0.03916, 0.04483, 0.3374), (0.03916, 0.04483, 0.9059), (0.05019, 0.03578, 0.3374), (0.05019, 0.03578, 0.9059), (0.05924, 0.02475, 0.3374), (0.05924, 0.02475, 0.9059), (0.06597, 0.01217, 0.3374), (0.06597, 0.01217, 0.9059), (0.07011, -0.001483, 0.3374), (0.07011, -0.001483, 0.9059), (0.07151, -0.01568, 0.3374), (0.07151, -0.01568, 0.9059), (0.07011, -0.02988, 0.3374), (0.07011, -0.02988, 0.9059), (0.06597, -0.04353, 0.3374), (0.06597, -0.04353, 0.9059), (0.05924, -0.05611, 0.3374), (0.05924, -0.05611, 0.9059), (0.05019, -0.06714, 0.3374), (0.05019, -0.06714, 0.9059), (0.03916, -0.07619, 0.3374), (0.03916, -0.07619, 0.9059), (0.02658, -0.08291, 0.3374), (0.02658, -0.08291, 0.9059), (0.01293, -0.08706, 0.3374), (0.01293, -0.08706, 0.9059), (-0.001266, -0.08845, 0.3374), (-0.001266, -0.08845, 0.9059), (-0.01546, -0.08706, 0.3374), (-0.01546, -0.08706, 0.9059), (-0.02912, -0.08291, 0.3374), (-0.02912, -0.08291, 0.9059), (-0.0417, -0.07619, 0.3374), (-0.0417, -0.07619, 0.9059), (-0.05272, -0.06714, 0.3374), (-0.05272, -0.06714, 0.9059), (-0.06177, -0.05611, 0.3374), (-0.06177, -0.05611, 0.9059), (-0.0685, -0.04353, 0.3374), (-0.0685, -0.04353, 0.9059), (-0.07264, -0.02988, 0.3374), (-0.07264, -0.02988, 0.9059), (-0.07404, -0.01568, 0.3374), (-0.07404, -0.01568, 0.9059), (-0.07264, -0.001483, 0.3374), (-0.07264, -0.001483, 0.9059), (-0.0685, 0.01217, 0.3374), (-0.0685, 0.01217, 0.9059), (-0.06177, 0.02475, 0.3374), (-0.06177, 0.02475, 0.9059), (-0.05272, 0.03578, 0.3374), (-0.05272, 0.03578, 0.9059), (-0.0417, 0.04483, 0.3374), (-0.0417, 0.04483, 0.9059), (-0.02911, 0.05155, 0.3374), (-0.02911, 0.05155, 0.9059), (-0.01546, 0.05569, 0.3374), (-0.01546, 0.05569, 0.9059), (1.25, 0.0, 0.0), (1.217, 0.0, 0.7854), (1.125, 0.0, 1.36), (1.0, 0.0, 1.571), (0.875, 0.0, 1.36), (0.7835, 0.0, 0.7854), (0.75, 0.0, 1.924e-16), (0.7835, 0.0, -0.7854), (0.875, 0.0, -1.36), (1.0, 0.0, -1.571), (1.125, 0.0, -1.36), (1.217, 0.0, -0.7854), (1.239, 0.1632, 0.0), (1.206, 0.1588, 0.7854), (1.115, 0.1468, 1.36), (0.9914, 0.1305, 1.571), (0.8675, 0.1142, 1.36), (0.7768, 0.1023, 0.7854), (0.7436, 0.09789, 1.924e-16), (0.7768, 0.1023, -0.7854), (0.8675, 0.1142, -1.36), (0.9914, 0.1305, -1.571), (1.115, 0.1468, -1.36), (1.206, 0.1588, -0.7854), (1.207, 0.3235, 0.0), (1.175, 0.3149, 0.7854), (1.087, 0.2912, 1.36), (0.9659, 0.2588, 1.571), (0.8452, 0.2265, 1.36), (0.7568, 0.2028, 0.7854), (0.7244, 0.1941, 1.924e-16), (0.7568, 0.2028, -0.7854), (0.8452, 0.2265, -1.36), (0.9659, 0.2588, -1.571), (1.087, 0.2912, -1.36), (1.175, 0.3149, -0.7854), (1.155, 0.4784, 0.0), (1.124, 0.4655, 0.7854), (1.039, 0.4305, 1.36), (0.9239, 0.3827, 1.571), (0.8084, 0.3348, 1.36), (0.7239, 0.2998, 0.7854), (0.6929, 0.287, 1.924e-16), (0.7239, 0.2998, -0.7854), (0.8084, 0.3348, -1.36), (0.9239, 0.3827, -1.571), (1.039, 0.4305, -1.36), (1.124, 0.4655, -0.7854), (1.083, 0.625, 0.0), (1.054, 0.6083, 0.7854), (0.9743, 0.5625, 1.36), (0.866, 0.5, 1.571), (0.7578, 0.4375, 1.36), (0.6785, 0.3917, 0.7854), (0.6495, 0.375, 1.924e-16), (0.6785, 0.3917, -0.7854), (0.7578, 0.4375, -1.36), (0.866, 0.5, -1.571), (0.9743, 0.5625, -1.36), (1.054, 0.6083, -0.7854), (0.9917, 0.761, 0.0), (0.9651, 0.7406, 0.7854), (0.8925, 0.6849, 1.36), (0.7934, 0.6088, 1.571), (0.6942, 0.5327, 1.36), (0.6216, 0.477, 0.7854), (0.595, 0.4566, 1.924e-16), (0.6216, 0.477, -0.7854), (0.6942, 0.5327, -1.36), (0.7934, 0.6088, -1.571), (0.8925, 0.6849, -1.36), (0.9651, 0.7406, -0.7854), (0.8839, 0.8839, 0.0), (0.8602, 0.8602, 0.7854), (0.7955, 0.7955, 1.36), (0.7071, 0.7071, 1.571), (0.6187, 0.6187, 1.36), (0.554, 0.554, 0.7854), (0.5303, 0.5303, 1.924e-16), (0.554, 0.554, -0.7854), (0.6187, 0.6187, -1.36), (0.7071, 0.7071, -1.571), (0.7955, 0.7955, -1.36), (0.8602, 0.8602, -0.7854), (0.761, 0.9917, 0.0), (0.7406, 0.9651, 0.7854), (0.6849, 0.8925, 1.36), (0.6088, 0.7934, 1.571), (0.5327, 0.6942, 1.36), (0.477, 0.6216, 0.7854), (0.4566, 0.595, 1.924e-16), (0.477, 0.6216, -0.7854), (0.5327, 0.6942, -1.36), (0.6088, 0.7934, -1.571), (0.6849, 0.8925, -1.36), (0.7406, 0.9651, -0.7854), (0.625, 1.083, 0.0), (0.6083, 1.054, 0.7854), (0.5625, 0.9743, 1.36), (0.5, 0.866, 1.571), (0.4375, 0.7578, 1.36), (0.3917, 0.6785, 0.7854), (0.375, 0.6495, 1.924e-16), (0.3917, 0.6785, -0.7854), (0.4375, 0.7578, -1.36), (0.5, 0.866, -1.571), (0.5625, 0.9743, -1.36), (0.6083, 1.054, -0.7854), (0.4784, 1.155, 0.0), (0.4655, 1.124, 0.7854), (0.4305, 1.039, 1.36), (0.3827, 0.9239, 1.571), (0.3348, 0.8084, 1.36), (0.2998, 0.7239, 0.7854), (0.287, 0.6929, 1.924e-16), (0.2998, 0.7239, -0.7854), (0.3348, 0.8084, -1.36), (0.3827, 0.9239, -1.571), (0.4305, 1.039, -1.36), (0.4655, 1.124, -0.7854), (0.3235, 1.207, 0.0), (0.3149, 1.175, 0.7854), (0.2912, 1.087, 1.36), (0.2588, 0.9659, 1.571), (0.2265, 0.8452, 1.36), (0.2028, 0.7568, 0.7854), (0.1941, 0.7244, 1.924e-16), (0.2028, 0.7568, -0.7854), (0.2265, 0.8452, -1.36), (0.2588, 0.9659, -1.571), (0.2912, 1.087, -1.36), (0.3149, 1.175, -0.7854), (0.1632, 1.239, 0.0), (0.1588, 1.206, 0.7854), (0.1468, 1.115, 1.36), (0.1305, 0.9914, 1.571), (0.1142, 0.8675, 1.36), (0.1023, 0.7768, 0.7854), (0.09789, 0.7436, 1.924e-16), (0.1023, 0.7768, -0.7854), (0.1142, 0.8675, -1.36), (0.1305, 0.9914, -1.571), (0.1468, 1.115, -1.36), (0.1588, 1.206, -0.7854), (9.437e-08, 1.25, 0.0), (9.184e-08, 1.217, 0.7854), (8.494e-08, 1.125, 1.36), (7.55e-08, 1.0, 1.571), (6.606e-08, 0.875, 1.36), (5.915e-08, 0.7835, 0.7854), (5.662e-08, 0.75, 1.924e-16), (5.915e-08, 0.7835, -0.7854), (6.606e-08, 0.875, -1.36), (7.55e-08, 1.0, -1.571), (8.494e-08, 1.125, -1.36), (9.184e-08, 1.217, -0.7854), (-0.1632, 1.239, 0.0), (-0.1588, 1.206, 0.7854), (-0.1468, 1.115, 1.36), (-0.1305, 0.9914, 1.571), (-0.1142, 0.8675, 1.36), (-0.1023, 0.7768, 0.7854), (-0.09789, 0.7436, 1.924e-16), (-0.1023, 0.7768, -0.7854), (-0.1142, 0.8675, -1.36), (-0.1305, 0.9914, -1.571), (-0.1468, 1.115, -1.36), (-0.1588, 1.206, -0.7854), (-0.3235, 1.207, 0.0), (-0.3149, 1.175, 0.7854), (-0.2912, 1.087, 1.36), (-0.2588, 0.9659, 1.571), (-0.2265, 0.8452, 1.36), (-0.2028, 0.7568, 0.7854), (-0.1941, 0.7244, 1.924e-16), (-0.2028, 0.7568, -0.7854), (-0.2265, 0.8452, -1.36), (-0.2588, 0.9659, -1.571), (-0.2912, 1.087, -1.36), (-0.3149, 1.175, -0.7854), (-0.4784, 1.155, 0.0), (-0.4655, 1.124, 0.7854), (-0.4305, 1.039, 1.36), (-0.3827, 0.9239, 1.571), (-0.3348, 0.8084, 1.36), (-0.2998, 0.7239, 0.7854), (-0.287, 0.6929, 1.924e-16), (-0.2998, 0.7239, -0.7854), (-0.3348, 0.8084, -1.36), (-0.3827, 0.9239, -1.571), (-0.4305, 1.039, -1.36), (-0.4655, 1.124, -0.7854), (-0.625, 1.083, 0.0), (-0.6083, 1.054, 0.7854), (-0.5625, 0.9743, 1.36), (-0.5, 0.866, 1.571), (-0.4375, 0.7578, 1.36), (-0.3917, 0.6785, 0.7854), (-0.375, 0.6495, 1.924e-16), (-0.3917, 0.6785, -0.7854), (-0.4375, 0.7578, -1.36), (-0.5, 0.866, -1.571), (-0.5625, 0.9743, -1.36), (-0.6083, 1.054, -0.7854), (-0.761, 0.9917, 0.0), (-0.7406, 0.9651, 0.7854), (-0.6849, 0.8925, 1.36), (-0.6088, 0.7934, 1.571), (-0.5327, 0.6942, 1.36), (-0.477, 0.6216, 0.7854), (-0.4566, 0.595, 1.924e-16), (-0.477, 0.6216, -0.7854), (-0.5327, 0.6942, -1.36), (-0.6088, 0.7934, -1.571), (-0.6849, 0.8925, -1.36), (-0.7406, 0.9651, -0.7854), (-0.8839, 0.8839, 0.0), (-0.8602, 0.8602, 0.7854), (-0.7955, 0.7955, 1.36), (-0.7071, 0.7071, 1.571), (-0.6187, 0.6187, 1.36), (-0.554, 0.554, 0.7854), (-0.5303, 0.5303, 1.924e-16), (-0.554, 0.554, -0.7854), (-0.6187, 0.6187, -1.36), (-0.7071, 0.7071, -1.571), (-0.7955, 0.7955, -1.36), (-0.8602, 0.8602, -0.7854), (-0.9917, 0.761, 0.0), (-0.9651, 0.7406, 0.7854), (-0.8925, 0.6849, 1.36), (-0.7934, 0.6088, 1.571), (-0.6942, 0.5327, 1.36), (-0.6216, 0.477, 0.7854), (-0.595, 0.4566, 1.924e-16), (-0.6216, 0.477, -0.7854), (-0.6942, 0.5327, -1.36), (-0.7934, 0.6088, -1.571), (-0.8925, 0.6849, -1.36), (-0.9651, 0.7406, -0.7854), (-1.083, 0.625, 0.0), (-1.054, 0.6083, 0.7854), (-0.9743, 0.5625, 1.36), (-0.866, 0.5, 1.571), (-0.7578, 0.4375, 1.36), (-0.6785, 0.3917, 0.7854), (-0.6495, 0.375, 1.924e-16), (-0.6785, 0.3917, -0.7854), (-0.7578, 0.4375, -1.36), (-0.866, 0.5, -1.571), (-0.9743, 0.5625, -1.36), (-1.054, 0.6083, -0.7854), (-1.155, 0.4784, 0.0), (-1.124, 0.4655, 0.7854), (-1.039, 0.4305, 1.36), (-0.9239, 0.3827, 1.571), (-0.8084, 0.3348, 1.36), (-0.7239, 0.2998, 0.7854), (-0.6929, 0.287, 1.924e-16), (-0.7239, 0.2998, -0.7854), (-0.8084, 0.3348, -1.36), (-0.9239, 0.3827, -1.571), (-1.039, 0.4305, -1.36), (-1.124, 0.4655, -0.7854), (-1.207, 0.3235, 0.0), (-1.175, 0.3149, 0.7854), (-1.087, 0.2912, 1.36), (-0.9659, 0.2588, 1.571), (-0.8452, 0.2265, 1.36), (-0.7568, 0.2028, 0.7854), (-0.7244, 0.1941, 1.924e-16), (-0.7568, 0.2028, -0.7854), (-0.8452, 0.2265, -1.36), (-0.9659, 0.2588, -1.571), (-1.087, 0.2912, -1.36), (-1.175, 0.3149, -0.7854), (-1.239, 0.1632, 0.0), (-1.206, 0.1588, 0.7854), (-1.115, 0.1468, 1.36), (-0.9914, 0.1305, 1.571), (-0.8675, 0.1142, 1.36), (-0.7768, 0.1023, 0.7854), (-0.7436, 0.09789, 1.924e-16), (-0.7768, 0.1023, -0.7854), (-0.8675, 0.1142, -1.36), (-0.9914, 0.1305, -1.571), (-1.115, 0.1468, -1.36), (-1.206, 0.1588, -0.7854), (-1.25, 1.093e-07, 0.0), (-1.217, 1.064e-07, 0.7854), (-1.125, 9.835e-08, 1.36), (-1.0, 8.742e-08, 1.571), (-0.875, 7.649e-08, 1.36), (-0.7835, 6.85e-08, 0.7854), (-0.75, 6.557e-08, 1.924e-16), (-0.7835, 6.85e-08, -0.7854), (-0.875, 7.649e-08, -1.36), (-1.0, 8.742e-08, -1.571), (-1.125, 9.835e-08, -1.36), (-1.217, 1.064e-07, -0.7854), (-1.239, -0.1632, 0.0), (-1.206, -0.1588, 0.7854), (-1.115, -0.1468, 1.36), (-0.9914, -0.1305, 1.571), (-0.8675, -0.1142, 1.36), (-0.7768, -0.1023, 0.7854), (-0.7436, -0.09789, 1.924e-16), (-0.7768, -0.1023, -0.7854), (-0.8675, -0.1142, -1.36), (-0.9914, -0.1305, -1.571), (-1.115, -0.1468, -1.36), (-1.206, -0.1588, -0.7854), (-1.207, -0.3235, 0.0), (-1.175, -0.3149, 0.7854), (-1.087, -0.2912, 1.36), (-0.9659, -0.2588, 1.571), (-0.8452, -0.2265, 1.36), (-0.7568, -0.2028, 0.7854), (-0.7244, -0.1941, 1.924e-16), (-0.7568, -0.2028, -0.7854), (-0.8452, -0.2265, -1.36), (-0.9659, -0.2588, -1.571), (-1.087, -0.2912, -1.36), (-1.175, -0.3149, -0.7854), (-1.155, -0.4784, 0.0), (-1.124, -0.4655, 0.7854), (-1.039, -0.4305, 1.36), (-0.9239, -0.3827, 1.571), (-0.8084, -0.3348, 1.36), (-0.7239, -0.2998, 0.7854), (-0.6929, -0.287, 1.924e-16), (-0.7239, -0.2998, -0.7854), (-0.8084, -0.3348, -1.36), (-0.9239, -0.3827, -1.571), (-1.039, -0.4305, -1.36), (-1.124, -0.4655, -0.7854), (-1.083, -0.625, 0.0), (-1.054, -0.6083, 0.7854), (-0.9743, -0.5625, 1.36), (-0.866, -0.5, 1.571), (-0.7578, -0.4375, 1.36), (-0.6785, -0.3917, 0.7854), (-0.6495, -0.375, 1.924e-16), (-0.6785, -0.3917, -0.7854), (-0.7578, -0.4375, -1.36), (-0.866, -0.5, -1.571), (-0.9743, -0.5625, -1.36), (-1.054, -0.6083, -0.7854), (-0.9917, -0.761, 0.0), (-0.9651, -0.7406, 0.7854), (-0.8925, -0.6849, 1.36), (-0.7934, -0.6088, 1.571), (-0.6942, -0.5327, 1.36), (-0.6216, -0.477, 0.7854), (-0.595, -0.4566, 1.924e-16), (-0.6216, -0.477, -0.7854), (-0.6942, -0.5327, -1.36), (-0.7934, -0.6088, -1.571), (-0.8925, -0.6849, -1.36), (-0.9651, -0.7406, -0.7854), (-0.8839, -0.8839, 0.0), (-0.8602, -0.8602, 0.7854), (-0.7955, -0.7955, 1.36), (-0.7071, -0.7071, 1.571), (-0.6187, -0.6187, 1.36), (-0.554, -0.554, 0.7854), (-0.5303, -0.5303, 1.924e-16), (-0.554, -0.554, -0.7854), (-0.6187, -0.6187, -1.36), (-0.7071, -0.7071, -1.571), (-0.7955, -0.7955, -1.36), (-0.8602, -0.8602, -0.7854), (-0.761, -0.9917, 0.0), (-0.7406, -0.9651, 0.7854), (-0.6849, -0.8925, 1.36), (-0.6088, -0.7934, 1.571), (-0.5327, -0.6942, 1.36), (-0.477, -0.6216, 0.7854), (-0.4566, -0.595, 1.924e-16), (-0.477, -0.6216, -0.7854), (-0.5327, -0.6942, -1.36), (-0.6088, -0.7934, -1.571), (-0.6849, -0.8925, -1.36), (-0.7406, -0.9651, -0.7854), (-0.625, -1.083, 0.0), (-0.6083, -1.054, 0.7854), (-0.5625, -0.9743, 1.36), (-0.5, -0.866, 1.571), (-0.4375, -0.7578, 1.36), (-0.3917, -0.6785, 0.7854), (-0.375, -0.6495, 1.924e-16), (-0.3917, -0.6785, -0.7854), (-0.4375, -0.7578, -1.36), (-0.5, -0.866, -1.571), (-0.5625, -0.9743, -1.36), (-0.6083, -1.054, -0.7854), (-0.4784, -1.155, 0.0), (-0.4655, -1.124, 0.7854), (-0.4305, -1.039, 1.36), (-0.3827, -0.9239, 1.571), (-0.3348, -0.8084, 1.36), (-0.2998, -0.7239, 0.7854), (-0.287, -0.6929, 1.924e-16), (-0.2998, -0.7239, -0.7854), (-0.3348, -0.8084, -1.36), (-0.3827, -0.9239, -1.571), (-0.4305, -1.039, -1.36), (-0.4655, -1.124, -0.7854), (-0.3235, -1.207, 0.0), (-0.3149, -1.175, 0.7854), (-0.2912, -1.087, 1.36), (-0.2588, -0.9659, 1.571), (-0.2265, -0.8452, 1.36), (-0.2028, -0.7568, 0.7854), (-0.1941, -0.7244, 1.924e-16), (-0.2028, -0.7568, -0.7854), (-0.2265, -0.8452, -1.36), (-0.2588, -0.9659, -1.571), (-0.2912, -1.087, -1.36), (-0.3149, -1.175, -0.7854), (-0.1632, -1.239, 0.0), (-0.1588, -1.206, 0.7854), (-0.1468, -1.115, 1.36), (-0.1305, -0.9914, 1.571), (-0.1142, -0.8675, 1.36), (-0.1023, -0.7768, 0.7854), (-0.0979, -0.7436, 1.924e-16), (-0.1023, -0.7768, -0.7854), (-0.1142, -0.8675, -1.36), (-0.1305, -0.9914, -1.571), (-0.1468, -1.115, -1.36), (-0.1588, -1.206, -0.7854), (9.437e-08, -1.25, 0.0), (9.184e-08, -1.217, 0.7854), (8.494e-08, -1.125, 1.36), (7.55e-08, -1.0, 1.571), (6.606e-08, -0.875, 1.36), (5.915e-08, -0.7835, 0.7854), (5.662e-08, -0.75, 1.924e-16), (5.915e-08, -0.7835, -0.7854), (6.606e-08, -0.875, -1.36), (7.55e-08, -1.0, -1.571), (8.494e-08, -1.125, -1.36), (9.184e-08, -1.217, -0.7854), (0.1632, -1.239, 0.0), (0.1588, -1.206, 0.7854), (0.1468, -1.115, 1.36), (0.1305, -0.9914, 1.571), (0.1142, -0.8675, 1.36), (0.1023, -0.7768, 0.7854), (0.09789, -0.7436, 1.924e-16), (0.1023, -0.7768, -0.7854), (0.1142, -0.8675, -1.36), (0.1305, -0.9914, -1.571), (0.1468, -1.115, -1.36), (0.1588, -1.206, -0.7854), (0.3235, -1.207, 0.0), (0.3149, -1.175, 0.7854), (0.2912, -1.087, 1.36), (0.2588, -0.9659, 1.571), (0.2265, -0.8452, 1.36), (0.2028, -0.7568, 0.7854), (0.1941, -0.7244, 1.924e-16), (0.2028, -0.7568, -0.7854), (0.2265, -0.8452, -1.36), (0.2588, -0.9659, -1.571), (0.2912, -1.087, -1.36), (0.3149, -1.175, -0.7854), (0.4784, -1.155, 0.0), (0.4655, -1.124, 0.7854), (0.4305, -1.039, 1.36), (0.3827, -0.9239, 1.571), (0.3348, -0.8084, 1.36), (0.2998, -0.7239, 0.7854), (0.287, -0.6929, 1.924e-16), (0.2998, -0.7239, -0.7854), (0.3348, -0.8084, -1.36), (0.3827, -0.9239, -1.571), (0.4305, -1.039, -1.36), (0.4655, -1.124, -0.7854), (0.625, -1.083, 0.0), (0.6083, -1.054, 0.7854), (0.5625, -0.9743, 1.36), (0.5, -0.866, 1.571), (0.4375, -0.7578, 1.36), (0.3917, -0.6785, 0.7854), (0.375, -0.6495, 1.924e-16), (0.3917, -0.6785, -0.7854), (0.4375, -0.7578, -1.36), (0.5, -0.866, -1.571), (0.5625, -0.9743, -1.36), (0.6083, -1.054, -0.7854), (0.761, -0.9917, 0.0), (0.7406, -0.9651, 0.7854), (0.6849, -0.8925, 1.36), (0.6088, -0.7934, 1.571), (0.5327, -0.6942, 1.36), (0.477, -0.6216, 0.7854), (0.4566, -0.595, 1.924e-16), (0.477, -0.6216, -0.7854), (0.5327, -0.6942, -1.36), (0.6088, -0.7934, -1.571), (0.6849, -0.8925, -1.36), (0.7406, -0.9651, -0.7854), (0.8839, -0.8839, 0.0), (0.8602, -0.8602, 0.7854), (0.7955, -0.7955, 1.36), (0.7071, -0.7071, 1.571), (0.6187, -0.6187, 1.36), (0.554, -0.554, 0.7854), (0.5303, -0.5303, 1.924e-16), (0.554, -0.554, -0.7854), (0.6187, -0.6187, -1.36), (0.7071, -0.7071, -1.571), (0.7955, -0.7955, -1.36), (0.8602, -0.8602, -0.7854), (0.9917, -0.761, 0.0), (0.9651, -0.7406, 0.7854), (0.8925, -0.6849, 1.36), (0.7934, -0.6088, 1.571), (0.6942, -0.5327, 1.36), (0.6216, -0.477, 0.7854), (0.595, -0.4566, 1.924e-16), (0.6216, -0.477, -0.7854), (0.6942, -0.5327, -1.36), (0.7934, -0.6088, -1.571), (0.8925, -0.6849, -1.36), (0.9651, -0.7406, -0.7854), (1.083, -0.625, 0.0), (1.054, -0.6083, 0.7854), (0.9743, -0.5625, 1.36), (0.866, -0.5, 1.571), (0.7578, -0.4375, 1.36), (0.6785, -0.3917, 0.7854), (0.6495, -0.375, 1.924e-16), (0.6785, -0.3917, -0.7854), (0.7578, -0.4375, -1.36), (0.866, -0.5, -1.571), (0.9743, -0.5625, -1.36), (1.054, -0.6083, -0.7854), (1.155, -0.4784, 0.0), (1.124, -0.4655, 0.7854), (1.039, -0.4305, 1.36), (0.9239, -0.3827, 1.571), (0.8084, -0.3348, 1.36), (0.7239, -0.2998, 0.7854), (0.6929, -0.287, 1.924e-16), (0.7239, -0.2998, -0.7854), (0.8084, -0.3348, -1.36), (0.9239, -0.3827, -1.571), (1.039, -0.4305, -1.36), (1.124, -0.4655, -0.7854), (1.207, -0.3235, 0.0), (1.175, -0.3149, 0.7854), (1.087, -0.2912, 1.36), (0.9659, -0.2588, 1.571), (0.8452, -0.2265, 1.36), (0.7568, -0.2028, 0.7854), (0.7244, -0.1941, 1.924e-16), (0.7568, -0.2028, -0.7854), (0.8452, -0.2265, -1.36), (0.9659, -0.2588, -1.571), (1.087, -0.2912, -1.36), (1.175, -0.3149, -0.7854), (1.239, -0.1632, 0.0), (1.206, -0.1588, 0.7854), (1.115, -0.1468, 1.36), (0.9914, -0.1305, 1.571), (0.8675, -0.1142, 1.36), (0.7768, -0.1023, 0.7854), (0.7436, -0.09789, 1.924e-16), (0.7768, -0.1023, -0.7854), (0.8675, -0.1142, -1.36), (0.9914, -0.1305, -1.571), (1.115, -0.1468, -1.36), (1.206, -0.1588, -0.7854)], [], [(0, 1, 117, 92), (1, 2, 116, 117), (2, 3, 101, 116), (3, 4, 112, 101), (4, 244, 243, 112), (5, 6, 102, 114), (6, 7, 100, 102), (7, 295, 296, 100), (8, 9, 109, 107), (9, 10, 91, 109), (10, 312, 309, 91), (11, 12, 113, 108), (12, 13, 103, 113), (13, 306, 305, 103), (14, 15, 99, 98), (15, 16, 110, 99), (16, 446, 445, 110), (17, 18, 95, 96), (18, 19, 97, 95), (19, 497, 498, 97), (20, 21, 115, 111), (21, 22, 106, 115), (22, 631, 630, 106), (23, 24, 105, 104), (24, 25, 94, 105), (25, 26, 93, 94), (26, 0, 92, 93), (0, 26, 25, 24, 23, 551, 409, 449, 451, 501, 640, 647, 558, 556, 554, 531, 433, 427, 423, 499, 523, 421, 397, 429, 431, 649, 643, 628, 626, 175, 202, 200, 271, 269, 273, 244, 4, 3, 2, 1), (27, 28, 30, 29), (29, 30, 32, 31), (31, 32, 34, 33), (33, 34, 36, 35), (35, 36, 38, 37), (37, 38, 40, 39), (39, 40, 42, 41), (41, 42, 44, 43), (43, 44, 46, 45), (45, 46, 48, 47), (47, 48, 50, 49), (49, 50, 52, 51), (51, 52, 54, 53), (53, 54, 56, 55), (55, 56, 58, 57), (57, 58, 60, 59), (59, 60, 62, 61), (61, 62, 64, 63), (63, 64, 66, 65), (65, 66, 68, 67), (67, 68, 70, 69), (69, 70, 72, 71), (71, 72, 74, 73), (73, 74, 76, 75), (75, 76, 78, 77), (77, 78, 80, 79), (79, 80, 82, 81), (81, 82, 84, 83), (83, 84, 86, 85), (85, 86, 88, 87), (30, 28, 90, 88, 86, 84, 82, 80, 78, 76, 537, 411, 412, 111, 115, 106, 630, 552, 550, 104, 105, 94, 93, 92, 117, 116, 101, 112, 243, 198, 196, 114, 102, 100, 296, 297, 240, 44, 42, 40, 38, 36, 34, 32), (87, 88, 90, 89), (89, 90, 28, 27), (27, 29, 31, 33, 35, 37, 280, 278, 199, 274, 270, 272, 201, 203, 172, 627, 629, 644, 650, 432, 430, 398, 422, 524, 500, 424, 428, 434, 532, 555, 557, 559, 642, 641, 502, 452, 450, 410, 553, 436, 400, 81, 83, 85, 87, 89), (44, 240, 241, 257, 259, 107, 109, 91, 309, 310, 134, 301, 303, 108, 113, 103, 305, 275, 140, 146, 283, 98, 99, 110, 445, 441, 602, 425, 404, 96, 95, 97, 498, 495, 515, 537, 76, 74, 72, 70, 68, 66, 64, 62, 60, 58, 56, 54, 52, 50, 48, 46), (547, 546, 544, 545), (127, 126, 124, 125), (185, 184, 204, 205), (450, 449, 409, 410), (534, 533, 529, 530), (326, 325, 367, 368), (151, 150, 319, 320), (488, 487, 469, 470), (346, 345, 365, 366), (342, 341, 349, 350), (191, 190, 245, 246), (378, 377, 375, 376), (474, 473, 467, 468), (324, 323, 327, 328), (203, 202, 175, 171, 172), (650, 649, 431, 432), (235, 234, 218, 219), (625, 624, 620, 621), (573, 572, 604, 605), (615, 614, 616, 617), (231, 230, 234, 235), (518, 517, 521, 522), (508, 507, 505, 506), (129, 128, 154, 155), (268, 267, 261, 262), (168, 167, 194, 195), (123, 122, 128, 129), (581, 580, 622, 623), (426, 425, 602, 603), (350, 349, 377, 378), (252, 251, 291, 292), (328, 327, 347, 348), (166, 165, 163, 164), (256, 255, 263, 264), (567, 566, 632, 633), (147, 146, 140, 141), (559, 558, 540, 541), (472, 471, 489, 490), (338, 337, 329, 330), (601, 600, 572, 573), (388, 387, 361, 362), (125, 124, 161, 162), (153, 152, 126, 127), (246, 245, 247, 248), (344, 343, 345, 346), (195, 194, 190, 191), (408, 407, 443, 444), (334, 333, 335, 336), (420, 419, 439, 440), (623, 622, 618, 619), (482, 481, 463, 464), (380, 379, 385, 386), (360, 359, 220, 221), (641, 640, 501, 502), (587, 586, 594, 595), (611, 610, 612, 613), (486, 485, 479, 480), (205, 204, 118, 119), (458, 457, 653, 654), (480, 479, 483, 484), (332, 331, 321, 322), (233, 232, 212, 213), (516, 515, 495, 496), (276, 275, 305, 306, 307, 308), (223, 222, 228, 229), (462, 461, 457, 458), (196, 197, 5, 114), (374, 373, 325, 326), (639, 638, 525, 526), (314, 313, 238, 239), (290, 289, 287, 288), (254, 253, 255, 256), (504, 503, 517, 518), (637, 636, 651, 652), (221, 220, 222, 223), (131, 130, 216, 217), (274, 273, 269, 270), (550, 551, 23, 104), (652, 651, 638, 639), (621, 620, 600, 601), (143, 142, 391, 392), (585, 584, 580, 581), (627, 626, 628, 629), (366, 365, 265, 266), (288, 287, 299, 300), (422, 421, 523, 524), (259, 260, 8, 107), (121, 120, 138, 139), (512, 511, 507, 508), (308, 307, 313, 314), (266, 265, 267, 268), (569, 568, 395, 396), (456, 455, 459, 460), (597, 596, 598, 599), (579, 578, 574, 575), (298, 297, 296, 295, 289, 290), (368, 367, 363, 364), (575, 574, 582, 583), (292, 291, 279, 280), (524, 523, 499, 500), (155, 154, 152, 153), (629, 628, 643, 644), (320, 319, 315, 316), (248, 247, 192, 193), (464, 463, 465, 466), (390, 389, 383, 384), (258, 257, 241, 242), (141, 140, 275, 276), (211, 210, 206, 207), (430, 429, 397, 398), (662, 661, 657, 658), (303, 304, 11, 108), (229, 228, 142, 143), (460, 459, 475, 476), (392, 391, 389, 390), (506, 505, 503, 504), (494, 493, 485, 486), (605, 604, 614, 615), (654, 653, 645, 646), (174, 173, 169, 170), (262, 261, 260, 259, 257, 258), (239, 238, 210, 211), (619, 618, 624, 625), (436, 435, 399, 400), (442, 441, 445, 446, 405, 406), (193, 192, 178, 179), (633, 632, 626, 627), (410, 409, 551, 550, 552, 553), (187, 186, 188, 189), (358, 357, 353, 354), (164, 163, 144, 145), (133, 132, 136, 137), (242, 241, 240, 297, 298), (428, 427, 433, 434), (340, 339, 369, 370), (370, 369, 371, 372), (177, 176, 249, 250), (362, 361, 359, 360), (207, 206, 208, 209), (454, 453, 493, 494), (119, 118, 232, 233), (364, 363, 343, 344), (135, 134, 310, 311), (644, 643, 649, 650), (225, 224, 226, 227), (219, 218, 214, 215), (280, 279, 277, 278), (316, 315, 285, 286), (139, 138, 130, 131), (404, 403, 17, 96), (286, 285, 284, 283, 146, 147), (476, 475, 477, 478), (646, 645, 647, 648), (213, 212, 120, 121), (270, 269, 271, 272), (565, 564, 562, 563), (386, 385, 355, 356), (543, 542, 548, 549), (336, 335, 339, 340), (354, 353, 351, 352), (492, 491, 487, 488), (157, 156, 122, 123), (496, 495, 498, 497, 437, 438), (183, 182, 186, 187), (311, 310, 309, 312, 281, 282), (300, 299, 333, 334), (402, 401, 403, 404, 425, 426), (617, 616, 592, 593), (384, 383, 381, 382), (283, 284, 14, 98), (536, 535, 538, 539), (179, 178, 176, 177), (318, 317, 293, 294), (137, 136, 159, 160, 158), (372, 371, 337, 338), (541, 540, 535, 536), (563, 562, 560, 561), (656, 655, 661, 662), (444, 443, 610, 611), (201, 200, 202, 203), (595, 594, 576, 577), (352, 351, 387, 388), (217, 216, 236, 237), (398, 397, 421, 422), (510, 509, 511, 512), (500, 499, 423, 424), (416, 415, 659, 660), (589, 588, 586, 587), (658, 657, 634, 635), (490, 489, 461, 462), (272, 271, 200, 201), (553, 552, 630, 631, 435, 436), (660, 659, 655, 656), (609, 608, 568, 569), (440, 439, 413, 412, 411, 414), (557, 556, 558, 559), (406, 405, 407, 408), (418, 417, 415, 416), (593, 592, 588, 589), (530, 529, 527, 528), (181, 180, 173, 174), (514, 513, 509, 510), (466, 465, 455, 456), (561, 560, 566, 567), (478, 477, 473, 474), (209, 208, 224, 225), (199, 198, 243, 244, 273, 274), (400, 399, 453, 454), (264, 263, 304, 303, 301, 302), (382, 381, 150, 151), (302, 301, 134, 135), (438, 437, 417, 418), (468, 467, 491, 492), (81, 400, 454, 494, 486, 480, 484, 482, 464, 466, 456, 460, 476, 478, 474, 468, 492, 250, 157, 123, 129, 155, 153, 127, 125, 162, 166, 164, 145, 149, 252, 292, 280, 37, 39, 41, 861, 878, 876, 874, 847, 849, 851, 867, 772, 774, 756, 664, 668, 672, 684, 682, 676, 722, 706, 724, 726, 948, 942, 944, 960, 976, 958, 974, 972, 888, 884, 738, 714, 716, 718, 712, 690, 692, 77, 79), (75, 516, 496, 438, 418, 416, 660, 656, 662, 658, 635, 637, 652, 639, 526, 514, 510, 512, 978, 979, 956, 954, 952, 983, 985, 987, 966, 968, 970, 964, 918, 916, 914, 886, 754, 758, 748, 742, 740, 762, 770, 768, 932, 926, 940, 934, 936, 928, 938, 930, 922, 374, 326, 368, 364, 344, 346, 366, 266, 268, 262, 258, 242, 43, 45, 47, 49, 282, 318, 294, 181, 174, 170, 183, 187, 189, 185, 205, 119, 233, 213, 121, 139, 895, 894, 802, 804, 825, 823, 806, 800, 798, 831, 833, 837, 835, 981, 829, 812, 808, 810, 794, 792, 790, 814, 821, 819, 816, 605, 615, 617, 593, 589, 587, 595, 577, 571, 607, 591, 609, 569, 396, 394, 402, 69, 71, 73), (69, 402, 426, 603, 442, 406, 408, 444, 611, 613, 390, 384, 382, 151, 320, 316, 286, 147, 141, 276, 308, 314, 239, 211, 207, 209, 225, 158, 160, 254, 256, 264, 302, 135, 311, 282, 49, 51, 53, 55, 57, 59, 61, 63, 65, 67), (139, 131, 217, 237, 231, 235, 219, 215, 133, 137, 158, 225, 227, 380, 386, 356, 358, 354, 352, 388, 362, 360, 221, 223, 229, 143, 392, 390, 613, 585, 581, 623, 619, 625, 621, 601, 573, 605, 816, 817, 890, 912, 796, 827, 946, 950, 962, 892, 895), (168, 195, 191, 246, 248, 193, 179, 177, 250, 492, 488, 470, 472, 490, 462, 458, 654, 646, 648, 642, 559, 541, 536, 539, 534, 530, 528, 543, 549, 547, 545, 565, 563, 561, 567, 633, 627, 172), (145, 144, 148, 149), (170, 169, 182, 183), (484, 483, 481, 482), (424, 423, 427, 428), (539, 538, 533, 534), (330, 329, 331, 332), (376, 375, 373, 374), (549, 548, 546, 547), (227, 226, 379, 380), (414, 411, 537, 515, 516), (520, 519, 596, 597), (526, 525, 513, 514), (452, 451, 449, 450), (396, 395, 393, 394), (215, 214, 132, 133), (577, 576, 570, 571), (583, 582, 447, 448), (250, 249, 156, 157), (162, 161, 165, 166), (522, 521, 519, 520), (470, 469, 471, 472), (545, 544, 564, 565), (160, 159, 253, 254), (294, 293, 180, 181), (607, 606, 590, 591), (502, 501, 451, 452), (613, 612, 584, 585), (434, 433, 531, 532), (278, 277, 197, 196, 198, 199), (532, 531, 554, 555), (149, 148, 251, 252), (189, 188, 184, 185), (555, 554, 556, 557), (635, 634, 636, 637), (603, 602, 441, 442), (412, 413, 20, 111), (356, 355, 357, 358), (348, 347, 341, 342), (599, 598, 578, 579), (237, 236, 230, 231), (322, 321, 323, 324), (282, 281, 317, 318), (648, 647, 640, 641, 642), (448, 447, 419, 420), (197, 277, 279, 291, 251, 148, 144, 163, 165, 161, 124, 126, 152, 154, 128, 122, 156, 249, 176, 178, 192, 247, 245, 190, 194, 167, 171, 175, 626, 632, 566, 560, 562, 564, 544, 546, 548, 542, 527, 529, 533, 538, 535, 540, 558, 647, 645, 653, 457, 461, 489, 471, 469, 487, 491, 467, 473, 477, 475, 459, 455, 465, 463, 481, 483, 479, 485, 493, 453, 399, 435, 631, 22, 21, 20, 691, 689, 711, 717, 715, 713, 737, 883, 887, 971, 973, 957, 975, 959, 943, 941, 947, 667, 663, 755, 773, 771, 866, 850, 848, 846, 873, 875, 877, 860, 7, 6, 5), (394, 393, 401, 402), (528, 527, 542, 543), (432, 431, 429, 430), (571, 570, 606, 607), (591, 590, 608, 609), (172, 171, 167, 168), (882, 881, 907, 908), (853, 852, 854, 855), (798, 797, 830, 831), (766, 765, 872, 842, 843), (740, 739, 761, 762), (908, 907, 729, 730), (724, 723, 725, 726), (712, 711, 689, 690), (812, 811, 807, 808), (374, 922, 920, 924, 788, 782, 784, 786, 764, 766, 843, 744, 746, 776, 778, 780, 760, 754, 886, 880, 882, 908, 730, 702, 698, 700, 900, 902, 910, 728, 906, 898, 348, 342, 350, 378, 376), (792, 791, 789, 790), (916, 915, 913, 914), (794, 793, 791, 792), (672, 671, 683, 684), (897, 896, 903, 904), (946, 945, 949, 950), (776, 775, 777, 778), (821, 820, 818, 819), (748, 747, 741, 742), (7, 860, 862, 864, 858, 838, 840, 844, 854, 852, 856, 870, 669, 665, 677, 679, 673, 675, 681, 683, 671, 667, 947, 725, 723, 705, 721, 719, 687, 685, 693, 731, 733, 735, 709, 703, 707, 695, 691, 20, 413, 439, 419, 447, 582, 574, 578, 598, 596, 519, 521, 517, 503, 505, 507, 511, 509, 513, 984, 982, 951, 953, 955, 977, 751, 749, 868, 903, 896, 905, 727, 909, 901, 899, 699, 872, 765, 763, 785, 783, 781, 787, 923, 919, 921, 373, 375, 377, 349, 341, 347, 327, 323, 321, 331, 329, 337, 371, 369, 339, 335, 333, 299, 287, 289, 295), (373, 921, 929, 937, 927, 935, 933, 939, 925, 931, 767, 769, 761, 739, 741, 747, 757, 753, 759, 779, 777, 775, 745, 743, 842, 872, 699, 697, 701, 729, 907, 881, 879, 885, 913, 915, 917, 963, 969, 967, 965, 986, 984, 513, 525, 638, 651, 636, 634, 657, 661, 655, 659, 415, 417, 437, 497, 19, 18, 17, 403, 401, 393, 395, 568, 608, 590, 606, 570, 576, 594, 586, 588, 592, 616, 614, 789, 791, 793, 809, 807, 811, 828, 980, 834, 836, 832, 830, 797, 799, 805, 822, 824, 120, 212, 232, 118, 204, 184, 188, 186, 182, 169, 173, 180, 293, 317, 281, 312, 10, 9, 8, 260, 261, 267, 265, 365, 345, 343, 363, 367, 325), (120, 824, 803, 801, 893, 891, 961, 949, 945, 826, 795, 911, 889, 815, 818, 820, 813, 789, 614, 604, 572, 600, 620, 624, 618, 622, 580, 584, 612, 610, 443, 407, 405, 446, 16, 15, 14, 284, 285, 315, 319, 150, 381, 383, 389, 391, 142, 228, 222, 220, 359, 361, 387, 351, 353, 357, 355, 385, 379, 226, 224, 208, 206, 210, 238, 313, 307, 306, 13, 12, 11, 304, 263, 255, 253, 159, 136, 132, 214, 218, 234, 230, 236, 216, 130, 138), (806, 805, 799, 800), (732, 731, 693, 694), (810, 809, 793, 794), (884, 883, 737, 738), (942, 941, 943, 944), (764, 763, 765, 766), (876, 875, 873, 874), (680, 679, 677, 678), (778, 777, 779, 780), (734, 733, 731, 732), (744, 743, 745, 746), (718, 717, 711, 712), (886, 885, 879, 880), (788, 787, 781, 782), (710, 709, 735, 736), (902, 901, 909, 910), (790, 789, 813, 814), (938, 937, 929, 930), (970, 969, 963, 964), (814, 813, 820, 821), (666, 665, 669, 670), (668, 667, 671, 672), (874, 873, 846, 847), (922, 921, 919, 920), (956, 955, 953, 954), (940, 939, 933, 934), (974, 973, 971, 972), (694, 693, 685, 686), (800, 799, 797, 798), (985, 984, 986, 987), (851, 850, 866, 867), (983, 982, 984, 985), (960, 959, 975, 976), (768, 767, 931, 932), (936, 935, 927, 928), (831, 830, 832, 833), (912, 911, 795, 796), (952, 951, 982, 983), (833, 832, 836, 837), (736, 735, 733, 734), (932, 931, 925, 926), (972, 971, 887, 888), (928, 927, 937, 938), (690, 689, 691, 692), (845, 844, 840, 841), (706, 705, 723, 724), (958, 957, 973, 974), (750, 749, 751, 752), (692, 691, 695, 696), (823, 822, 805, 806), (77, 692, 696, 708, 704, 710, 736, 734, 732, 694, 686, 688, 720, 722, 676, 674, 680, 678, 666, 670, 871, 857, 853, 855, 845, 841, 839, 859, 865, 863, 861, 41, 43, 242, 298, 290, 288, 300, 334, 336, 340, 370, 372, 338, 330, 332, 322, 324, 328, 348, 898, 897, 904, 869, 750, 752, 978, 512, 508, 506, 504, 518, 522, 520, 597, 599, 579, 575, 583, 448, 420, 440, 414, 516, 75), (859, 858, 864, 865), (698, 697, 699, 700), (752, 751, 977, 979, 978), (827, 826, 945, 946), (754, 753, 757, 758), (674, 673, 679, 680), (880, 879, 881, 882), (682, 681, 675, 676), (930, 929, 921, 922), (722, 721, 705, 706), (926, 925, 939, 940), (704, 703, 709, 710), (865, 864, 862, 863), (770, 769, 767, 768), (708, 707, 703, 704), (808, 807, 809, 810), (964, 963, 917, 918), (910, 909, 727, 728), (871, 870, 856, 857), (700, 699, 899, 900), (817, 815, 889, 890), (987, 986, 965, 966), (664, 663, 667, 668), (796, 795, 826, 827), (979, 977, 955, 956), (843, 842, 743, 744), (857, 856, 852, 853), (696, 695, 707, 708), (702, 701, 697, 698), (861, 860, 877, 878), (855, 854, 844, 845), (968, 967, 969, 970), (906, 905, 896, 897, 898), (772, 771, 773, 774), (892, 891, 893, 894, 895), (825, 824, 822, 823), (924, 923, 787, 788), (760, 759, 753, 754), (774, 773, 755, 756), (686, 685, 687, 688), (950, 949, 961, 962), (890, 889, 911, 912), (867, 866, 771, 772), (981, 980, 828, 829), (670, 669, 870, 871), (966, 965, 967, 968), (782, 781, 783, 784), (728, 727, 905, 906), (762, 761, 769, 770), (839, 838, 858, 859), (676, 675, 673, 674), (746, 745, 775, 776), (829, 828, 811, 812), (688, 687, 719, 720), (802, 801, 803, 804), (948, 947, 941, 942), (756, 755, 663, 664), (730, 729, 701, 702), (878, 877, 875, 876), (742, 741, 739, 740), (726, 725, 947, 948), (944, 943, 959, 960), (894, 893, 801, 802), (720, 719, 721, 722), (863, 862, 860, 861), (684, 683, 681, 682), (786, 785, 763, 764), (714, 713, 715, 716), (758, 757, 747, 748), (780, 779, 759, 760), (976, 975, 957, 958), (835, 834, 980, 981), (847, 846, 848, 849), (837, 836, 834, 835), (962, 961, 891, 892), (869, 868, 749, 750), (934, 933, 935, 936), (819, 818, 815, 817, 816), (784, 783, 785, 786), (954, 953, 951, 952), (716, 715, 717, 718), (904, 903, 868, 869), (804, 803, 824, 825), (888, 887, 883, 884), (849, 848, 850, 851), (678, 677, 665, 666), (900, 899, 901, 902), (914, 913, 885, 886), (738, 737, 713, 714), (841, 840, 838, 839), (918, 917, 915, 916), (920, 919, 923, 924), (988, 989, 991, 990), (990, 991, 993, 992), (992, 993, 995, 994), (994, 995, 997, 996), (996, 997, 999, 998), (998, 999, 1001, 1000), (1000, 1001, 1003, 1002), (1002, 1003, 1005, 1004), (1004, 1005, 1007, 1006), (1006, 1007, 1009, 1008), (1008, 1009, 1011, 1010), (1010, 1011, 1013, 1012), (1012, 1013, 1015, 1014), (1014, 1015, 1017, 1016), (1016, 1017, 1019, 1018), (1018, 1019, 1021, 1020), (1020, 1021, 1023, 1022), (1022, 1023, 1025, 1024), (1024, 1025, 1027, 1026), (1026, 1027, 1029, 1028), (1028, 1029, 1031, 1030), (1030, 1031, 1033, 1032), (1032, 1033, 1035, 1034), (1034, 1035, 1037, 1036), (1036, 1037, 1039, 1038), (1038, 1039, 1041, 1040), (1040, 1041, 1043, 1042), (1042, 1043, 1045, 1044), (1044, 1045, 1047, 1046), (1046, 1047, 1049, 1048), (991, 989, 1051, 1049, 1047, 1045, 1043, 1041, 1039, 1037, 1035, 1033, 1031, 1029, 1027, 1025, 1023, 1021, 1019, 1017, 1015, 1013, 1011, 1009, 1007, 1005, 1003, 1001, 999, 997, 995, 993), (1048, 1049, 1051, 1050), (1050, 1051, 989, 988), (988, 990, 992, 994, 996, 998, 1000, 1002, 1004, 1006, 1008, 1010, 1012, 1014, 1016, 1018, 1020, 1022, 1024, 1026, 1028, 1030, 1032, 1034, 1036, 1038, 1040, 1042, 1044, 1046, 1048, 1050), (1052, 1064, 1065, 1053), (1053, 1065, 1066, 1054), (1054, 1066, 1067, 1055), (1055, 1067, 1068, 1056), (1056, 1068, 1069, 1057), (1057, 1069, 1070, 1058), (1058, 1070, 1071, 1059), (1059, 1071, 1072, 1060), (1060, 1072, 1073, 1061), (1061, 1073, 1074, 1062), (1062, 1074, 1075, 1063), (1063, 1075, 1064, 1052), (1064, 1076, 1077, 1065), (1065, 1077, 1078, 1066), (1066, 1078, 1079, 1067), (1067, 1079, 1080, 1068), (1068, 1080, 1081, 1069), (1069, 1081, 1082, 1070), (1070, 1082, 1083, 1071), (1071, 1083, 1084, 1072), (1072, 1084, 1085, 1073), (1073, 1085, 1086, 1074), (1074, 1086, 1087, 1075), (1075, 1087, 1076, 1064), (1076, 1088, 1089, 1077), (1077, 1089, 1090, 1078), (1078, 1090, 1091, 1079), (1079, 1091, 1092, 1080), (1080, 1092, 1093, 1081), (1081, 1093, 1094, 1082), (1082, 1094, 1095, 1083), (1083, 1095, 1096, 1084), (1084, 1096, 1097, 1085), (1085, 1097, 1098, 1086), (1086, 1098, 1099, 1087), (1087, 1099, 1088, 1076), (1088, 1100, 1101, 1089), (1089, 1101, 1102, 1090), (1090, 1102, 1103, 1091), (1091, 1103, 1104, 1092), (1092, 1104, 1105, 1093), (1093, 1105, 1106, 1094), (1094, 1106, 1107, 1095), (1095, 1107, 1108, 1096), (1096, 1108, 1109, 1097), (1097, 1109, 1110, 1098), (1098, 1110, 1111, 1099), (1099, 1111, 1100, 1088), (1100, 1112, 1113, 1101), (1101, 1113, 1114, 1102), (1102, 1114, 1115, 1103), (1103, 1115, 1116, 1104), (1104, 1116, 1117, 1105), (1105, 1117, 1118, 1106), (1106, 1118, 1119, 1107), (1107, 1119, 1120, 1108), (1108, 1120, 1121, 1109), (1109, 1121, 1122, 1110), (1110, 1122, 1123, 1111), (1111, 1123, 1112, 1100), (1112, 1124, 1125, 1113), (1113, 1125, 1126, 1114), (1114, 1126, 1127, 1115), (1115, 1127, 1128, 1116), (1116, 1128, 1129, 1117), (1117, 1129, 1130, 1118), (1118, 1130, 1131, 1119), (1119, 1131, 1132, 1120), (1120, 1132, 1133, 1121), (1121, 1133, 1134, 1122), (1122, 1134, 1135, 1123), (1123, 1135, 1124, 1112), (1124, 1136, 1137, 1125), (1125, 1137, 1138, 1126), (1126, 1138, 1139, 1127), (1127, 1139, 1140, 1128), (1128, 1140, 1141, 1129), (1129, 1141, 1142, 1130), (1130, 1142, 1143, 1131), (1131, 1143, 1144, 1132), (1132, 1144, 1145, 1133), (1133, 1145, 1146, 1134), (1134, 1146, 1147, 1135), (1135, 1147, 1136, 1124), (1136, 1148, 1149, 1137), (1137, 1149, 1150, 1138), (1138, 1150, 1151, 1139), (1139, 1151, 1152, 1140), (1140, 1152, 1153, 1141), (1141, 1153, 1154, 1142), (1142, 1154, 1155, 1143), (1143, 1155, 1156, 1144), (1144, 1156, 1157, 1145), (1145, 1157, 1158, 1146), (1146, 1158, 1159, 1147), (1147, 1159, 1148, 1136), (1148, 1160, 1161, 1149), (1149, 1161, 1162, 1150), (1150, 1162, 1163, 1151), (1151, 1163, 1164, 1152), (1152, 1164, 1165, 1153), (1153, 1165, 1166, 1154), (1154, 1166, 1167, 1155), (1155, 1167, 1168, 1156), (1156, 1168, 1169, 1157), (1157, 1169, 1170, 1158), (1158, 1170, 1171, 1159), (1159, 1171, 1160, 1148), (1160, 1172, 1173, 1161), (1161, 1173, 1174, 1162), (1162, 1174, 1175, 1163), (1163, 1175, 1176, 1164), (1164, 1176, 1177, 1165), (1165, 1177, 1178, 1166), (1166, 1178, 1179, 1167), (1167, 1179, 1180, 1168), (1168, 1180, 1181, 1169), (1169, 1181, 1182, 1170), (1170, 1182, 1183, 1171), (1171, 1183, 1172, 1160), (1172, 1184, 1185, 1173), (1173, 1185, 1186, 1174), (1174, 1186, 1187, 1175), (1175, 1187, 1188, 1176), (1176, 1188, 1189, 1177), (1177, 1189, 1190, 1178), (1178, 1190, 1191, 1179), (1179, 1191, 1192, 1180), (1180, 1192, 1193, 1181), (1181, 1193, 1194, 1182), (1182, 1194, 1195, 1183), (1183, 1195, 1184, 1172), (1184, 1196, 1197, 1185), (1185, 1197, 1198, 1186), (1186, 1198, 1199, 1187), (1187, 1199, 1200, 1188), (1188, 1200, 1201, 1189), (1189, 1201, 1202, 1190), (1190, 1202, 1203, 1191), (1191, 1203, 1204, 1192), (1192, 1204, 1205, 1193), (1193, 1205, 1206, 1194), (1194, 1206, 1207, 1195), (1195, 1207, 1196, 1184), (1196, 1208, 1209, 1197), (1197, 1209, 1210, 1198), (1198, 1210, 1211, 1199), (1199, 1211, 1212, 1200), (1200, 1212, 1213, 1201), (1201, 1213, 1214, 1202), (1202, 1214, 1215, 1203), (1203, 1215, 1216, 1204), (1204, 1216, 1217, 1205), (1205, 1217, 1218, 1206), (1206, 1218, 1219, 1207), (1207, 1219, 1208, 1196), (1208, 1220, 1221, 1209), (1209, 1221, 1222, 1210), (1210, 1222, 1223, 1211), (1211, 1223, 1224, 1212), (1212, 1224, 1225, 1213), (1213, 1225, 1226, 1214), (1214, 1226, 1227, 1215), (1215, 1227, 1228, 1216), (1216, 1228, 1229, 1217), (1217, 1229, 1230, 1218), (1218, 1230, 1231, 1219), (1219, 1231, 1220, 1208), (1220, 1232, 1233, 1221), (1221, 1233, 1234, 1222), (1222, 1234, 1235, 1223), (1223, 1235, 1236, 1224), (1224, 1236, 1237, 1225), (1225, 1237, 1238, 1226), (1226, 1238, 1239, 1227), (1227, 1239, 1240, 1228), (1228, 1240, 1241, 1229), (1229, 1241, 1242, 1230), (1230, 1242, 1243, 1231), (1231, 1243, 1232, 1220), (1232, 1244, 1245, 1233), (1233, 1245, 1246, 1234), (1234, 1246, 1247, 1235), (1235, 1247, 1248, 1236), (1236, 1248, 1249, 1237), (1237, 1249, 1250, 1238), (1238, 1250, 1251, 1239), (1239, 1251, 1252, 1240), (1240, 1252, 1253, 1241), (1241, 1253, 1254, 1242), (1242, 1254, 1255, 1243), (1243, 1255, 1244, 1232), (1244, 1256, 1257, 1245), (1245, 1257, 1258, 1246), (1246, 1258, 1259, 1247), (1247, 1259, 1260, 1248), (1248, 1260, 1261, 1249), (1249, 1261, 1262, 1250), (1250, 1262, 1263, 1251), (1251, 1263, 1264, 1252), (1252, 1264, 1265, 1253), (1253, 1265, 1266, 1254), (1254, 1266, 1267, 1255), (1255, 1267, 1256, 1244), (1256, 1268, 1269, 1257), (1257, 1269, 1270, 1258), (1258, 1270, 1271, 1259), (1259, 1271, 1272, 1260), (1260, 1272, 1273, 1261), (1261, 1273, 1274, 1262), (1262, 1274, 1275, 1263), (1263, 1275, 1276, 1264), (1264, 1276, 1277, 1265), (1265, 1277, 1278, 1266), (1266, 1278, 1279, 1267), (1267, 1279, 1268, 1256), (1268, 1280, 1281, 1269), (1269, 1281, 1282, 1270), (1270, 1282, 1283, 1271), (1271, 1283, 1284, 1272), (1272, 1284, 1285, 1273), (1273, 1285, 1286, 1274), (1274, 1286, 1287, 1275), (1275, 1287, 1288, 1276), (1276, 1288, 1289, 1277), (1277, 1289, 1290, 1278), (1278, 1290, 1291, 1279), (1279, 1291, 1280, 1268), (1280, 1292, 1293, 1281), (1281, 1293, 1294, 1282), (1282, 1294, 1295, 1283), (1283, 1295, 1296, 1284), (1284, 1296, 1297, 1285), (1285, 1297, 1298, 1286), (1286, 1298, 1299, 1287), (1287, 1299, 1300, 1288), (1288, 1300, 1301, 1289), (1289, 1301, 1302, 1290), (1290, 1302, 1303, 1291), (1291, 1303, 1292, 1280), (1292, 1304, 1305, 1293), (1293, 1305, 1306, 1294), (1294, 1306, 1307, 1295), (1295, 1307, 1308, 1296), (1296, 1308, 1309, 1297), (1297, 1309, 1310, 1298), (1298, 1310, 1311, 1299), (1299, 1311, 1312, 1300), (1300, 1312, 1313, 1301), (1301, 1313, 1314, 1302), (1302, 1314, 1315, 1303), (1303, 1315, 1304, 1292), (1304, 1316, 1317, 1305), (1305, 1317, 1318, 1306), (1306, 1318, 1319, 1307), (1307, 1319, 1320, 1308), (1308, 1320, 1321, 1309), (1309, 1321, 1322, 1310), (1310, 1322, 1323, 1311), (1311, 1323, 1324, 1312), (1312, 1324, 1325, 1313), (1313, 1325, 1326, 1314), (1314, 1326, 1327, 1315), (1315, 1327, 1316, 1304), (1316, 1328, 1329, 1317), (1317, 1329, 1330, 1318), (1318, 1330, 1331, 1319), (1319, 1331, 1332, 1320), (1320, 1332, 1333, 1321), (1321, 1333, 1334, 1322), (1322, 1334, 1335, 1323), (1323, 1335, 1336, 1324), (1324, 1336, 1337, 1325), (1325, 1337, 1338, 1326), (1326, 1338, 1339, 1327), (1327, 1339, 1328, 1316), (1328, 1340, 1341, 1329), (1329, 1341, 1342, 1330), (1330, 1342, 1343, 1331), (1331, 1343, 1344, 1332), (1332, 1344, 1345, 1333), (1333, 1345, 1346, 1334), (1334, 1346, 1347, 1335), (1335, 1347, 1348, 1336), (1336, 1348, 1349, 1337), (1337, 1349, 1350, 1338), (1338, 1350, 1351, 1339), (1339, 1351, 1340, 1328), (1340, 1352, 1353, 1341), (1341, 1353, 1354, 1342), (1342, 1354, 1355, 1343), (1343, 1355, 1356, 1344), (1344, 1356, 1357, 1345), (1345, 1357, 1358, 1346), (1346, 1358, 1359, 1347), (1347, 1359, 1360, 1348), (1348, 1360, 1361, 1349), (1349, 1361, 1362, 1350), (1350, 1362, 1363, 1351), (1351, 1363, 1352, 1340), (1352, 1364, 1365, 1353), (1353, 1365, 1366, 1354), (1354, 1366, 1367, 1355), (1355, 1367, 1368, 1356), (1356, 1368, 1369, 1357), (1357, 1369, 1370, 1358), (1358, 1370, 1371, 1359), (1359, 1371, 1372, 1360), (1360, 1372, 1373, 1361), (1361, 1373, 1374, 1362), (1362, 1374, 1375, 1363), (1363, 1375, 1364, 1352), (1364, 1376, 1377, 1365), (1365, 1377, 1378, 1366), (1366, 1378, 1379, 1367), (1367, 1379, 1380, 1368), (1368, 1380, 1381, 1369), (1369, 1381, 1382, 1370), (1370, 1382, 1383, 1371), (1371, 1383, 1384, 1372), (1372, 1384, 1385, 1373), (1373, 1385, 1386, 1374), (1374, 1386, 1387, 1375), (1375, 1387, 1376, 1364), (1376, 1388, 1389, 1377), (1377, 1389, 1390, 1378), (1378, 1390, 1391, 1379), (1379, 1391, 1392, 1380), (1380, 1392, 1393, 1381), (1381, 1393, 1394, 1382), (1382, 1394, 1395, 1383), (1383, 1395, 1396, 1384), (1384, 1396, 1397, 1385), (1385, 1397, 1398, 1386), (1386, 1398, 1399, 1387), (1387, 1399, 1388, 1376), (1388, 1400, 1401, 1389), (1389, 1401, 1402, 1390), (1390, 1402, 1403, 1391), (1391, 1403, 1404, 1392), (1392, 1404, 1405, 1393), (1393, 1405, 1406, 1394), (1394, 1406, 1407, 1395), (1395, 1407, 1408, 1396), (1396, 1408, 1409, 1397), (1397, 1409, 1410, 1398), (1398, 1410, 1411, 1399), (1399, 1411, 1400, 1388), (1400, 1412, 1413, 1401), (1401, 1413, 1414, 1402), (1402, 1414, 1415, 1403), (1403, 1415, 1416, 1404), (1404, 1416, 1417, 1405), (1405, 1417, 1418, 1406), (1406, 1418, 1419, 1407), (1407, 1419, 1420, 1408), (1408, 1420, 1421, 1409), (1409, 1421, 1422, 1410), (1410, 1422, 1423, 1411), (1411, 1423, 1412, 1400), (1412, 1424, 1425, 1413), (1413, 1425, 1426, 1414), (1414, 1426, 1427, 1415), (1415, 1427, 1428, 1416), (1416, 1428, 1429, 1417), (1417, 1429, 1430, 1418), (1418, 1430, 1431, 1419), (1419, 1431, 1432, 1420), (1420, 1432, 1433, 1421), (1421, 1433, 1434, 1422), (1422, 1434, 1435, 1423), (1423, 1435, 1424, 1412), (1424, 1436, 1437, 1425), (1425, 1437, 1438, 1426), (1426, 1438, 1439, 1427), (1427, 1439, 1440, 1428), (1428, 1440, 1441, 1429), (1429, 1441, 1442, 1430), (1430, 1442, 1443, 1431), (1431, 1443, 1444, 1432), (1432, 1444, 1445, 1433), (1433, 1445, 1446, 1434), (1434, 1446, 1447, 1435), (1435, 1447, 1436, 1424), (1436, 1448, 1449, 1437), (1437, 1449, 1450, 1438), (1438, 1450, 1451, 1439), (1439, 1451, 1452, 1440), (1440, 1452, 1453, 1441), (1441, 1453, 1454, 1442), (1442, 1454, 1455, 1443), (1443, 1455, 1456, 1444), (1444, 1456, 1457, 1445), (1445, 1457, 1458, 1446), (1446, 1458, 1459, 1447), (1447, 1459, 1448, 1436), (1448, 1460, 1461, 1449), (1449, 1461, 1462, 1450), (1450, 1462, 1463, 1451), (1451, 1463, 1464, 1452), (1452, 1464, 1465, 1453), (1453, 1465, 1466, 1454), (1454, 1466, 1467, 1455), (1455, 1467, 1468, 1456), (1456, 1468, 1469, 1457), (1457, 1469, 1470, 1458), (1458, 1470, 1471, 1459), (1459, 1471, 1460, 1448), (1460, 1472, 1473, 1461), (1461, 1473, 1474, 1462), (1462, 1474, 1475, 1463), (1463, 1475, 1476, 1464), (1464, 1476, 1477, 1465), (1465, 1477, 1478, 1466), (1466, 1478, 1479, 1467), (1467, 1479, 1480, 1468), (1468, 1480, 1481, 1469), (1469, 1481, 1482, 1470), (1470, 1482, 1483, 1471), (1471, 1483, 1472, 1460), (1472, 1484, 1485, 1473), (1473, 1485, 1486, 1474), (1474, 1486, 1487, 1475), (1475, 1487, 1488, 1476), (1476, 1488, 1489, 1477), (1477, 1489, 1490, 1478), (1478, 1490, 1491, 1479), (1479, 1491, 1492, 1480), (1480, 1492, 1493, 1481), (1481, 1493, 1494, 1482), (1482, 1494, 1495, 1483), (1483, 1495, 1484, 1472), (1484, 1496, 1497, 1485), (1485, 1497, 1498, 1486), (1486, 1498, 1499, 1487), (1487, 1499, 1500, 1488), (1488, 1500, 1501, 1489), (1489, 1501, 1502, 1490), (1490, 1502, 1503, 1491), (1491, 1503, 1504, 1492), (1492, 1504, 1505, 1493), (1493, 1505, 1506, 1494), (1494, 1506, 1507, 1495), (1495, 1507, 1496, 1484), (1496, 1508, 1509, 1497), (1497, 1509, 1510, 1498), (1498, 1510, 1511, 1499), (1499, 1511, 1512, 1500), (1500, 1512, 1513, 1501), (1501, 1513, 1514, 1502), (1502, 1514, 1515, 1503), (1503, 1515, 1516, 1504), (1504, 1516, 1517, 1505), (1505, 1517, 1518, 1506), (1506, 1518, 1519, 1507), (1507, 1519, 1508, 1496), (1508, 1520, 1521, 1509), (1509, 1521, 1522, 1510), (1510, 1522, 1523, 1511), (1511, 1523, 1524, 1512), (1512, 1524, 1525, 1513), (1513, 1525, 1526, 1514), (1514, 1526, 1527, 1515), (1515, 1527, 1528, 1516), (1516, 1528, 1529, 1517), (1517, 1529, 1530, 1518), (1518, 1530, 1531, 1519), (1519, 1531, 1520, 1508), (1520, 1532, 1533, 1521), (1521, 1533, 1534, 1522), (1522, 1534, 1535, 1523), (1523, 1535, 1536, 1524), (1524, 1536, 1537, 1525), (1525, 1537, 1538, 1526), (1526, 1538, 1539, 1527), (1527, 1539, 1540, 1528), (1528, 1540, 1541, 1529), (1529, 1541, 1542, 1530), (1530, 1542, 1543, 1531), (1531, 1543, 1532, 1520), (1532, 1544, 1545, 1533), (1533, 1545, 1546, 1534), (1534, 1546, 1547, 1535), (1535, 1547, 1548, 1536), (1536, 1548, 1549, 1537), (1537, 1549, 1550, 1538), (1538, 1550, 1551, 1539), (1539, 1551, 1552, 1540), (1540, 1552, 1553, 1541), (1541, 1553, 1554, 1542), (1542, 1554, 1555, 1543), (1543, 1555, 1544, 1532), (1544, 1556, 1557, 1545), (1545, 1557, 1558, 1546), (1546, 1558, 1559, 1547), (1547, 1559, 1560, 1548), (1548, 1560, 1561, 1549), (1549, 1561, 1562, 1550), (1550, 1562, 1563, 1551), (1551, 1563, 1564, 1552), (1552, 1564, 1565, 1553), (1553, 1565, 1566, 1554), (1554, 1566, 1567, 1555), (1555, 1567, 1556, 1544), (1556, 1568, 1569, 1557), (1557, 1569, 1570, 1558), (1558, 1570, 1571, 1559), (1559, 1571, 1572, 1560), (1560, 1572, 1573, 1561), (1561, 1573, 1574, 1562), (1562, 1574, 1575, 1563), (1563, 1575, 1576, 1564), (1564, 1576, 1577, 1565), (1565, 1577, 1578, 1566), (1566, 1578, 1579, 1567), (1567, 1579, 1568, 1556), (1568, 1580, 1581, 1569), (1569, 1581, 1582, 1570), (1570, 1582, 1583, 1571), (1571, 1583, 1584, 1572), (1572, 1584, 1585, 1573), (1573, 1585, 1586, 1574), (1574, 1586, 1587, 1575), (1575, 1587, 1588, 1576), (1576, 1588, 1589, 1577), (1577, 1589, 1590, 1578), (1578, 1590, 1591, 1579), (1579, 1591, 1580, 1568), (1580, 1592, 1593, 1581), (1581, 1593, 1594, 1582), (1582, 1594, 1595, 1583), (1583, 1595, 1596, 1584), (1584, 1596, 1597, 1585), (1585, 1597, 1598, 1586), (1586, 1598, 1599, 1587), (1587, 1599, 1600, 1588), (1588, 1600, 1601, 1589), (1589, 1601, 1602, 1590), (1590, 1602, 1603, 1591), (1591, 1603, 1592, 1580), (1592, 1604, 1605, 1593), (1593, 1605, 1606, 1594), (1594, 1606, 1607, 1595), (1595, 1607, 1608, 1596), (1596, 1608, 1609, 1597), (1597, 1609, 1610, 1598), (1598, 1610, 1611, 1599), (1599, 1611, 1612, 1600), (1600, 1612, 1613, 1601), (1601, 1613, 1614, 1602), (1602, 1614, 1615, 1603), (1603, 1615, 1604, 1592), (1604, 1616, 1617, 1605), (1605, 1617, 1618, 1606), (1606, 1618, 1619, 1607), (1607, 1619, 1620, 1608), (1608, 1620, 1621, 1609), (1609, 1621, 1622, 1610), (1610, 1622, 1623, 1611), (1611, 1623, 1624, 1612), (1612, 1624, 1625, 1613), (1613, 1625, 1626, 1614), (1614, 1626, 1627, 1615), (1615, 1627, 1616, 1604), (1616, 1052, 1053, 1617), (1617, 1053, 1054, 1618), (1618, 1054, 1055, 1619), (1619, 1055, 1056, 1620), (1620, 1056, 1057, 1621), (1621, 1057, 1058, 1622), (1622, 1058, 1059, 1623), (1623, 1059, 1060, 1624), (1624, 1060, 1061, 1625), (1625, 1061, 1062, 1626), (1626, 1062, 1063, 1627), (1627, 1063, 1052, 1616)])
me_cylinder.use_remesh_preserve_volume = False
me_cylinder.use_remesh_preserve_attributes = False
me_cylinder.use_mirror_vertex_groups = False
me_cylinder.update()

# ---- objects
ob_cylinder = bpy.data.objects.new('Cylinder', me_cylinder)

# ---- transforms, parenting, visibility, modifiers, constraints
ob_cylinder.location = (-0.4663, -0.8601, 0.163)
ob_cylinder.scale = (0.7016, 0.7016, 0.1796)
ob_cylinder.lineart.crease_threshold = 0.0
_m = ob_cylinder.modifiers.new('Boolean', 'BOOLEAN')
_m.solver = 'FAST'

# ---- collection membership
col_collection_1.objects.link(ob_cylinder)

# ---- scene / render settings (as saved in the file)
scene.frame_start = 1; scene.frame_end = 250; scene.frame_set(1)
scene.render.engine = 'BLENDER_EEVEE_NEXT'
scene.render.resolution_percentage = 50
scene.render.dither_intensity = 0.0
scene.cycles.use_denoising = False
scene.cycles.samples = 128
scene.cycles.sampling_pattern = 'TABULATED_SOBOL'
scene.cycles.use_adaptive_sampling = False
scene.cycles.use_light_tree = False
scene.cycles.blur_glossy = 0.0
scene.cycles.sample_clamp_indirect = 0.0
scene.view_settings.view_transform = 'Standard'
bpy.context.view_layer.update()

# ---- added for rendering (the .blend has no active camera and no usable light): camera, sun
cam_auto = bpy.data.cameras.new('AutoCamera')
cam_auto.lens = 50.0
cam_auto.sensor_width = 36.0
cam_auto.clip_end = 1000.0
ob_auto_camera = bpy.data.objects.new('AutoCamera', cam_auto)
scene.collection.objects.link(ob_auto_camera)
ob_auto_camera.location = (1.88732, -3.68438, 2.04591)
ob_auto_camera.rotation_euler = (1.09748, -7.21219e-08, 0.694738)
scene.camera = ob_auto_camera
light_auto_sun = bpy.data.lights.new('AutoSun', 'SUN')
light_auto_sun.energy = 3.0
light_auto_sun.angle = 0.0523599
ob_auto_sun = bpy.data.objects.new('AutoSun', light_auto_sun)
scene.collection.objects.link(ob_auto_sun)
ob_auto_sun.rotation_euler = (0.872665, 0.174533, 0.523599)
bpy.context.view_layer.update()
